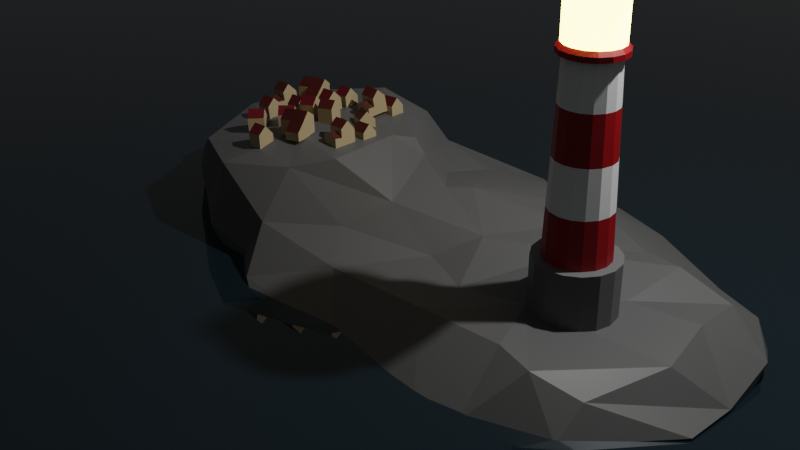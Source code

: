 # Source: lighhouse.blend  (saved by Blender 3.6.11; exported with 4.5.12 LTS)
import bpy
from mathutils import Matrix  # noqa: F401  (used for matrix-valued properties, if any)

bpy.ops.wm.read_factory_settings(use_empty=True)
scene = bpy.context.scene
scene.name = 'Scene'

# ---- collections
col_collection = bpy.data.collections.new('Collection'); scene.collection.children.link(col_collection)
col_houses = bpy.data.collections.new('houses'); scene.collection.children.link(col_houses)

# ---- materials (node trees are filled in below, after node groups)
mat_white = bpy.data.materials.new('white')
mat_white.use_transparent_shadow = False
mat_red = bpy.data.materials.new('red')
mat_red.use_transparent_shadow = False
mat_grey_base = bpy.data.materials.new('grey base')
mat_grey_base.use_transparent_shadow = False
mat_emission = bpy.data.materials.new('emission')
mat_emission.use_transparent_shadow = False
mat_water = bpy.data.materials.new('Water')
mat_water.use_transparent_shadow = False
mat_rock = bpy.data.materials.new('Rock')
mat_rock.use_transparent_shadow = False
mat_house_yellow = bpy.data.materials.new('House Yellow')
mat_house_yellow.alpha_threshold = 0.0
mat_house_yellow.use_transparent_shadow = False
mat_house_yellow.roughness = 0.5
mat_house_yellow.line_color = (0.0, 0.0, 0.0, 1.0)
mat_red_roof = bpy.data.materials.new('Red roof')
mat_red_roof.use_transparent_shadow = False
mat_house_yellow_006 = bpy.data.materials.new('House Yellow.006')
mat_house_yellow_006.alpha_threshold = 0.0
mat_house_yellow_006.use_transparent_shadow = False
mat_house_yellow_006.roughness = 0.5
mat_house_yellow_006.line_color = (0.0, 0.0, 0.0, 1.0)
mat_house_red = bpy.data.materials.new('house red')
mat_house_red.use_transparent_shadow = False
mat_house_yellow_013 = bpy.data.materials.new('House Yellow.013')
mat_house_yellow_013.alpha_threshold = 0.0
mat_house_yellow_013.use_transparent_shadow = False
mat_house_yellow_013.roughness = 0.5
mat_house_yellow_013.line_color = (0.0, 0.0, 0.0, 1.0)
mat_house_yellow_004 = bpy.data.materials.new('House Yellow.004')
mat_house_yellow_004.alpha_threshold = 0.0
mat_house_yellow_004.use_transparent_shadow = False
mat_house_yellow_004.roughness = 0.5
mat_house_yellow_004.line_color = (0.0, 0.0, 0.0, 1.0)

# ---- material node trees
mat_white.use_nodes = True; mat_white.node_tree.nodes.clear()
_N = mat_white.node_tree.nodes; _L = mat_white.node_tree.links
n0 = _N.new('ShaderNodeBsdfPrincipled'); n0.name = 'Principled BSDF'; n0.location = (10, 300)
n0.distribution = 'GGX'
n0.subsurface_method = 'RANDOM_WALK_SKIN'
n0.inputs[3].default_value = 1.45
n0.inputs[27].default_value = (0.0, 0.0, 0.0, 1.0)
n0.inputs[28].default_value = 1.0
n1 = _N.new('ShaderNodeOutputMaterial'); n1.name = 'Material Output'; n1.location = (300, 300)
_L.new(n0.outputs[0], n1.inputs[0])
n1.is_active_output = True
mat_red.use_nodes = True; mat_red.node_tree.nodes.clear()
_N = mat_red.node_tree.nodes; _L = mat_red.node_tree.links
n0 = _N.new('ShaderNodeBsdfPrincipled'); n0.name = 'Principled BSDF'; n0.location = (10, 300)
n0.distribution = 'GGX'
n0.subsurface_method = 'RANDOM_WALK_SKIN'
n0.inputs[0].default_value = (0.2989, 0.0, 0.002904, 1.0)
n0.inputs[3].default_value = 1.45
n0.inputs[27].default_value = (0.0, 0.0, 0.0, 1.0)
n0.inputs[28].default_value = 1.0
n1 = _N.new('ShaderNodeOutputMaterial'); n1.name = 'Material Output'; n1.location = (300, 300)
_L.new(n0.outputs[0], n1.inputs[0])
n1.is_active_output = True
mat_grey_base.use_nodes = True; mat_grey_base.node_tree.nodes.clear()
_N = mat_grey_base.node_tree.nodes; _L = mat_grey_base.node_tree.links
n0 = _N.new('ShaderNodeBsdfPrincipled'); n0.name = 'Principled BSDF'; n0.location = (10, 300)
n0.distribution = 'GGX'
n0.subsurface_method = 'RANDOM_WALK_SKIN'
n0.inputs[0].default_value = (0.1279, 0.1279, 0.1279, 1.0)
n0.inputs[3].default_value = 1.45
n0.inputs[27].default_value = (0.0, 0.0, 0.0, 1.0)
n0.inputs[28].default_value = 1.0
n1 = _N.new('ShaderNodeOutputMaterial'); n1.name = 'Material Output'; n1.location = (300, 300)
_L.new(n0.outputs[0], n1.inputs[0])
n1.is_active_output = True
mat_emission.use_nodes = True; mat_emission.node_tree.nodes.clear()
_N = mat_emission.node_tree.nodes; _L = mat_emission.node_tree.links
n0 = _N.new('ShaderNodeBsdfPrincipled'); n0.name = 'Principled BSDF'; n0.location = (10, 300)
n0.distribution = 'GGX'
n0.subsurface_method = 'RANDOM_WALK_SKIN'
n0.inputs[3].default_value = 1.45
n0.inputs[27].default_value = (0.6241, 0.4909, 0.1077, 1.0)
n0.inputs[28].default_value = 18.2
n1 = _N.new('ShaderNodeOutputMaterial'); n1.name = 'Material Output'; n1.location = (300, 300)
_L.new(n0.outputs[0], n1.inputs[0])
n1.is_active_output = True
mat_water.use_nodes = True; mat_water.node_tree.nodes.clear()
_N = mat_water.node_tree.nodes; _L = mat_water.node_tree.links
n0 = _N.new('ShaderNodeBsdfPrincipled'); n0.name = 'Principled BSDF'; n0.location = (10, 300)
n0.distribution = 'GGX'
n0.subsurface_method = 'RANDOM_WALK_SKIN'
n0.inputs[0].default_value = (0.006289, 0.01402, 0.01972, 1.0)
n0.inputs[2].default_value = 0.0
n0.inputs[3].default_value = 1.45
n0.inputs[27].default_value = (0.0, 0.0, 0.0, 1.0)
n0.inputs[28].default_value = 1.0
n1 = _N.new('ShaderNodeOutputMaterial'); n1.name = 'Material Output'; n1.location = (300, 300)
_L.new(n0.outputs[0], n1.inputs[0])
n1.is_active_output = True
mat_rock.use_nodes = True; mat_rock.node_tree.nodes.clear()
_N = mat_rock.node_tree.nodes; _L = mat_rock.node_tree.links
n0 = _N.new('ShaderNodeBsdfPrincipled'); n0.name = 'Principled BSDF'; n0.location = (10, 300)
n0.distribution = 'GGX'
n0.subsurface_method = 'RANDOM_WALK_SKIN'
n0.inputs[0].default_value = (0.08189, 0.08189, 0.08189, 1.0)
n0.inputs[3].default_value = 1.45
n0.inputs[27].default_value = (0.0, 0.0, 0.0, 1.0)
n0.inputs[28].default_value = 1.0
n1 = _N.new('ShaderNodeOutputMaterial'); n1.name = 'Material Output'; n1.location = (300, 300)
_L.new(n0.outputs[0], n1.inputs[0])
n1.is_active_output = True
mat_house_yellow.use_nodes = True; mat_house_yellow.node_tree.nodes.clear()
_N = mat_house_yellow.node_tree.nodes; _L = mat_house_yellow.node_tree.links
n0 = _N.new('ShaderNodeOutputMaterial'); n0.name = 'Material Output'; n0.location = (300, 300)
n1 = _N.new('ShaderNodeBsdfPrincipled'); n1.name = 'Principled BSDF'; n1.location = (10, 300)
n1.distribution = 'GGX'
n1.subsurface_method = 'RANDOM_WALK_SKIN'
n1.inputs[0].default_value = (0.4138, 0.3154, 0.1818, 1.0)
n1.inputs[3].default_value = 1.45
n1.inputs[27].default_value = (0.0, 0.0, 0.0, 1.0)
n1.inputs[28].default_value = 1.0
_L.new(n1.outputs[0], n0.inputs[0])
n0.is_active_output = True
mat_red_roof.use_nodes = True; mat_red_roof.node_tree.nodes.clear()
_N = mat_red_roof.node_tree.nodes; _L = mat_red_roof.node_tree.links
n0 = _N.new('ShaderNodeBsdfPrincipled'); n0.name = 'Principled BSDF'; n0.location = (10, 300)
n0.distribution = 'GGX'
n0.subsurface_method = 'RANDOM_WALK_SKIN'
n0.inputs[0].default_value = (0.1044, 0.0, 0.005068, 1.0)
n0.inputs[3].default_value = 1.45
n0.inputs[27].default_value = (0.0, 0.0, 0.0, 1.0)
n0.inputs[28].default_value = 1.0
n1 = _N.new('ShaderNodeOutputMaterial'); n1.name = 'Material Output'; n1.location = (300, 300)
_L.new(n0.outputs[0], n1.inputs[0])
n1.is_active_output = True
mat_house_yellow_006.use_nodes = True; mat_house_yellow_006.node_tree.nodes.clear()
_N = mat_house_yellow_006.node_tree.nodes; _L = mat_house_yellow_006.node_tree.links
n0 = _N.new('ShaderNodeOutputMaterial'); n0.name = 'Material Output'; n0.location = (300, 300)
n1 = _N.new('ShaderNodeBsdfPrincipled'); n1.name = 'Principled BSDF'; n1.location = (10, 300)
n1.distribution = 'GGX'
n1.subsurface_method = 'RANDOM_WALK_SKIN'
n1.inputs[0].default_value = (0.4138, 0.3154, 0.1818, 1.0)
n1.inputs[3].default_value = 1.45
n1.inputs[27].default_value = (0.0, 0.0, 0.0, 1.0)
n1.inputs[28].default_value = 1.0
_L.new(n1.outputs[0], n0.inputs[0])
n0.is_active_output = True
mat_house_red.use_nodes = True; mat_house_red.node_tree.nodes.clear()
_N = mat_house_red.node_tree.nodes; _L = mat_house_red.node_tree.links
n0 = _N.new('ShaderNodeBsdfPrincipled'); n0.name = 'Principled BSDF'; n0.location = (10, 300)
n0.distribution = 'GGX'
n0.subsurface_method = 'RANDOM_WALK_SKIN'
n0.inputs[0].default_value = (0.06152, 0.00374, 0.0, 1.0)
n0.inputs[3].default_value = 1.45
n0.inputs[27].default_value = (0.0, 0.0, 0.0, 1.0)
n0.inputs[28].default_value = 1.0
n1 = _N.new('ShaderNodeOutputMaterial'); n1.name = 'Material Output'; n1.location = (300, 300)
_L.new(n0.outputs[0], n1.inputs[0])
n1.is_active_output = True
mat_house_yellow_013.use_nodes = True; mat_house_yellow_013.node_tree.nodes.clear()
_N = mat_house_yellow_013.node_tree.nodes; _L = mat_house_yellow_013.node_tree.links
n0 = _N.new('ShaderNodeOutputMaterial'); n0.name = 'Material Output'; n0.location = (300, 300)
n1 = _N.new('ShaderNodeBsdfPrincipled'); n1.name = 'Principled BSDF'; n1.location = (10, 300)
n1.distribution = 'GGX'
n1.subsurface_method = 'RANDOM_WALK_SKIN'
n1.inputs[0].default_value = (0.4138, 0.3154, 0.1818, 1.0)
n1.inputs[3].default_value = 1.45
n1.inputs[27].default_value = (0.0, 0.0, 0.0, 1.0)
n1.inputs[28].default_value = 1.0
_L.new(n1.outputs[0], n0.inputs[0])
n0.is_active_output = True
mat_house_yellow_004.use_nodes = True; mat_house_yellow_004.node_tree.nodes.clear()
_N = mat_house_yellow_004.node_tree.nodes; _L = mat_house_yellow_004.node_tree.links
n0 = _N.new('ShaderNodeOutputMaterial'); n0.name = 'Material Output'; n0.location = (300, 300)
n1 = _N.new('ShaderNodeBsdfPrincipled'); n1.name = 'Principled BSDF'; n1.location = (10, 300)
n1.distribution = 'GGX'
n1.subsurface_method = 'RANDOM_WALK_SKIN'
n1.inputs[0].default_value = (0.4138, 0.3154, 0.1818, 1.0)
n1.inputs[3].default_value = 1.45
n1.inputs[27].default_value = (0.0, 0.0, 0.0, 1.0)
n1.inputs[28].default_value = 1.0
_L.new(n1.outputs[0], n0.inputs[0])
n0.is_active_output = True

# ---- world
world_world = bpy.data.worlds.new('World'); scene.world = world_world
world_world.use_nodes = True; world_world.node_tree.nodes.clear()
_N = world_world.node_tree.nodes; _L = world_world.node_tree.links
n0 = _N.new('ShaderNodeOutputWorld'); n0.name = 'World Output'; n0.location = (300, 300)
n1 = _N.new('ShaderNodeBackground'); n1.name = 'Background'; n1.location = (10, 300)
n1.inputs[0].default_value = (0.05088, 0.05088, 0.05088, 1.0)
_L.new(n1.outputs[0], n0.inputs[0])
n0.is_active_output = True
world_world.color = (0.05088, 0.05088, 0.05088)
world_world.use_sun_shadow = False
world_world.sun_shadow_jitter_overblur = 0.0

# ---- cameras
cam_camera = bpy.data.cameras.new('Camera')
cam_camera.clip_end = 100.0
cam_camera.ortho_scale = 7.314

# ---- lights
light_light = bpy.data.lights.new('Light', 'POINT')
light_light.transmission_factor = 0.0
light_light.energy = 1000.0
light_light.shadow_soft_size = 0.1
light_light.shadow_maximum_resolution = 0.006
light_light.use_absolute_resolution = True

# ---- meshes
me_cylinder_001 = bpy.data.meshes.new('Cylinder.001')
me_cylinder_001.from_pydata([(0.0, 1.0, -0.4095), (0.0, 1.0, 1.0), (0.3827, 0.9239, -0.4095), (0.3827, 0.9239, 1.0), (0.7071, 0.7071, -0.4095), (0.7071, 0.7071, 1.0), (0.9239, 0.3827, -0.4095), (0.9239, 0.3827, 1.0), (1.0, 0.0, -0.4095), (1.0, 0.0, 1.0), (0.9239, -0.3827, -0.4095), (0.9239, -0.3827, 1.0), (0.7071, -0.7071, -0.4095), (0.7071, -0.7071, 1.0), (0.3827, -0.9239, -0.4095), (0.3827, -0.9239, 1.0), (0.0, -1.0, -0.4095), (0.0, -1.0, 1.0), (-0.3827, -0.9239, -0.4095), (-0.3827, -0.9239, 1.0), (-0.7071, -0.7071, -0.4095), (-0.7071, -0.7071, 1.0), (-0.9239, -0.3827, -0.4095), (-0.9239, -0.3827, 1.0), (-1.0, 0.0, -0.4095), (-1.0, 0.0, 1.0), (-0.9239, 0.3827, -0.4095), (-0.9239, 0.3827, 1.0), (-0.7071, 0.7071, -0.4095), (-0.7071, 0.7071, 1.0), (-0.3827, 0.9239, -0.4095), (-0.3827, 0.9239, 1.0), (0.3827, 0.9239, 1.0), (0.0, 1.0, 1.0), (0.7071, 0.7071, 1.0), (0.9239, 0.3827, 1.0), (1.0, 0.0, 1.0), (0.9239, -0.3827, 1.0), (0.7071, -0.7071, 1.0), (0.3827, -0.9239, 1.0), (0.0, -1.0, 1.0), (-0.3827, -0.9239, 1.0), (-0.7071, -0.7071, 1.0), (-0.9239, -0.3827, 1.0), (-1.0, 0.0, 1.0), (-0.9239, 0.3827, 1.0), (-0.7071, 0.7071, 1.0), (-0.3827, 0.9239, 1.0), (0.296, 0.7147, 1.0), (-3.374e-09, 0.7736, 1.0), (0.547, 0.547, 1.0), (0.7147, 0.296, 1.0), (0.7736, -2.53e-09, 1.0), (0.7147, -0.296, 1.0), (0.547, -0.547, 1.0), (0.296, -0.7147, 1.0), (-3.374e-09, -0.7736, 1.0), (-0.296, -0.7147, 1.0), (-0.547, -0.547, 1.0), (-0.7147, -0.296, 1.0), (-0.7736, -2.53e-09, 1.0), (-0.7147, 0.296, 1.0), (-0.547, 0.547, 1.0), (-0.296, 0.7147, 1.0), (0.2349, 0.5671, 5.502), (-9.995e-08, 0.6139, 5.502), (0.4341, 0.4341, 5.502), (0.5671, 0.2349, 5.502), (0.6139, -2.777e-09, 5.502), (0.5671, -0.2349, 5.502), (0.4341, -0.4341, 5.502), (0.2349, -0.5671, 5.502), (-9.995e-08, -0.6139, 5.502), (-0.2349, -0.5671, 5.502), (-0.4341, -0.4341, 5.502), (-0.5671, -0.2349, 5.502), (-0.6139, -2.777e-09, 5.502), (-0.5671, 0.2349, 5.502), (-0.4341, 0.4341, 5.502), (-0.2349, 0.5671, 5.502), (0.2875, 0.6942, 5.419), (-9.564e-08, 0.7513, 5.419), (0.5313, 0.5313, 5.419), (0.6942, 0.2875, 5.419), (0.7513, -4.233e-09, 5.419), (0.6942, -0.2875, 5.419), (0.5313, -0.5313, 5.419), (0.2875, -0.6942, 5.419), (-9.564e-08, -0.7513, 5.419), (-0.2875, -0.6942, 5.419), (-0.5313, -0.5313, 5.419), (-0.6942, -0.2875, 5.419), (-0.7513, -4.233e-09, 5.419), (-0.6942, 0.2875, 5.419), (-0.5313, 0.5313, 5.419), (-0.2875, 0.6942, 5.419), (0.2551, 0.6159, 5.635), (-1.067e-07, 0.6666, 5.635), (0.4714, 0.4714, 5.635), (0.6159, 0.2551, 5.635), (0.6666, -4.233e-09, 5.635), (0.6159, -0.2551, 5.635), (0.4714, -0.4714, 5.635), (0.2551, -0.6159, 5.635), (-1.067e-07, -0.6666, 5.635), (-0.2551, -0.6159, 5.635), (-0.4714, -0.4714, 5.635), (-0.6159, -0.2551, 5.635), (-0.6666, -4.233e-09, 5.635), (-0.6159, 0.2551, 5.635), (-0.4714, 0.4714, 5.635), (-0.2551, 0.6159, 5.635), (0.2875, 0.6942, 5.541), (-1.041e-07, 0.7513, 5.541), (0.5313, 0.5313, 5.541), (0.6942, 0.2875, 5.541), (0.7513, -4.233e-09, 5.541), (0.6942, -0.2875, 5.541), (0.5313, -0.5313, 5.541), (0.2875, -0.6942, 5.541), (-1.041e-07, -0.7513, 5.541), (-0.2875, -0.6942, 5.541), (-0.5313, -0.5313, 5.541), (-0.6942, -0.2875, 5.541), (-0.7513, -4.233e-09, 5.541), (-0.6942, 0.2875, 5.541), (-0.5313, 0.5313, 5.541), (-0.2875, 0.6942, 5.541), (0.2551, 0.6159, 5.635), (-1.067e-07, 0.6666, 5.635), (0.4714, 0.4714, 5.635), (0.6159, 0.2551, 5.635), (0.6666, -4.233e-09, 5.635), (0.6159, -0.2551, 5.635), (0.4714, -0.4714, 5.635), (0.2551, -0.6159, 5.635), (-1.067e-07, -0.6666, 5.635), (-0.2551, -0.6159, 5.635), (-0.4714, -0.4714, 5.635), (-0.6159, -0.2551, 5.635), (-0.6666, -4.233e-09, 5.635), (-0.6159, 0.2551, 5.635), (-0.4714, 0.4714, 5.635), (-0.2551, 0.6159, 5.635), (0.2551, 0.6159, 5.635), (-1.067e-07, 0.6666, 5.635), (0.4714, 0.4714, 5.635), (0.6159, 0.2551, 5.635), (0.6666, -4.233e-09, 5.635), (0.6159, -0.2551, 5.635), (0.4714, -0.4714, 5.635), (0.2551, -0.6159, 5.635), (-1.067e-07, -0.6666, 5.635), (-0.2551, -0.6159, 5.635), (-0.4714, -0.4714, 5.635), (-0.6159, -0.2551, 5.635), (-0.6666, -4.233e-09, 5.635), (-0.6159, 0.2551, 5.635), (-0.4714, 0.4714, 5.635), (-0.2551, 0.6159, 5.635), (0.2551, 0.6159, 5.635), (-1.067e-07, 0.6666, 5.635), (0.4714, 0.4714, 5.635), (0.6159, 0.2551, 5.635), (0.6666, -4.233e-09, 5.635), (0.6159, -0.2551, 5.635), (0.4714, -0.4714, 5.635), (0.2551, -0.6159, 5.635), (-1.067e-07, -0.6666, 5.635), (-0.2551, -0.6159, 5.635), (-0.4714, -0.4714, 5.635), (-0.6159, -0.2551, 5.635), (-0.6666, -4.233e-09, 5.635), (-0.6159, 0.2551, 5.635), (-0.4714, 0.4714, 5.635), (-0.2551, 0.6159, 5.635), (0.2551, 0.6159, 5.635), (-1.067e-07, 0.6666, 5.635), (0.4714, 0.4714, 5.635), (0.6159, 0.2551, 5.635), (0.6666, -4.233e-09, 5.635), (0.6159, -0.2551, 5.635), (0.4714, -0.4714, 5.635), (0.2551, -0.6159, 5.635), (-1.067e-07, -0.6666, 5.635), (-0.2551, -0.6159, 5.635), (-0.4714, -0.4714, 5.635), (-0.6159, -0.2551, 5.635), (-0.6666, -4.233e-09, 5.635), (-0.6159, 0.2551, 5.635), (-0.4714, 0.4714, 5.635), (-0.2551, 0.6159, 5.635), (0.2551, 0.6159, 5.635), (-1.067e-07, 0.6666, 5.635), (0.4714, 0.4714, 5.635), (0.6159, 0.2551, 5.635), (0.6666, -4.233e-09, 5.635), (0.6159, -0.2551, 5.635), (0.4714, -0.4714, 5.635), (0.2551, -0.6159, 5.635), (-1.067e-07, -0.6666, 5.635), (-0.2551, -0.6159, 5.635), (-0.4714, -0.4714, 5.635), (-0.6159, -0.2551, 5.635), (-0.6666, -4.233e-09, 5.635), (-0.6159, 0.2551, 5.635), (-0.4714, 0.4714, 5.635), (-0.2551, 0.6159, 5.635), (0.2551, 0.6159, 5.635), (-1.067e-07, 0.6666, 5.635), (0.4714, 0.4714, 5.635), (0.6159, 0.2551, 5.635), (0.6666, -4.233e-09, 5.635), (0.6159, -0.2551, 5.635), (0.4714, -0.4714, 5.635), (0.2551, -0.6159, 5.635), (-1.067e-07, -0.6666, 5.635), (-0.2551, -0.6159, 5.635), (-0.4714, -0.4714, 5.635), (-0.6159, -0.2551, 5.635), (-0.6666, -4.233e-09, 5.635), (-0.6159, 0.2551, 5.635), (-0.4714, 0.4714, 5.635), (-0.2551, 0.6159, 5.635), (0.2551, 0.6159, 5.635), (-1.067e-07, 0.6666, 5.635), (0.4714, 0.4714, 5.635), (0.6159, 0.2551, 5.635), (0.6666, -4.233e-09, 5.635), (0.6159, -0.2551, 5.635), (0.4714, -0.4714, 5.635), (0.2551, -0.6159, 5.635), (-1.067e-07, -0.6666, 5.635), (-0.2551, -0.6159, 5.635), (-0.4714, -0.4714, 5.635), (-0.6159, -0.2551, 5.635), (-0.6666, -4.233e-09, 5.635), (-0.6159, 0.2551, 5.635), (-0.4714, 0.4714, 5.635), (-0.2551, 0.6159, 5.635), (0.2551, 0.6159, 6.851), (-1.067e-07, 0.6666, 6.851), (0.4714, 0.4714, 6.851), (0.6159, 0.2551, 6.851), (0.6666, -4.233e-09, 6.851), (0.6159, -0.2551, 6.851), (0.4714, -0.4714, 6.851), (0.2551, -0.6159, 6.851), (-1.067e-07, -0.6666, 6.851), (-0.2551, -0.6159, 6.851), (-0.4714, -0.4714, 6.851), (-0.6159, -0.2551, 6.851), (-0.6666, -4.233e-09, 6.851), (-0.6159, 0.2551, 6.851), (-0.4714, 0.4714, 6.851), (-0.2551, 0.6159, 6.851), (0.2551, 0.6159, 6.851), (-1.067e-07, 0.6666, 6.851), (0.4714, 0.4714, 6.851), (0.6159, 0.2551, 6.851), (0.6666, -4.233e-09, 6.851), (0.6159, -0.2551, 6.851), (0.4714, -0.4714, 6.851), (0.2551, -0.6159, 6.851), (-1.067e-07, -0.6666, 6.851), (-0.2551, -0.6159, 6.851), (-0.4714, -0.4714, 6.851), (-0.6159, -0.2551, 6.851), (-0.6666, -4.233e-09, 6.851), (-0.6159, 0.2551, 6.851), (-0.4714, 0.4714, 6.851), (-0.2551, 0.6159, 6.851), (0.2909, 0.7024, 6.851), (-1.057e-07, 0.7603, 6.851), (0.5376, 0.5376, 6.851), (0.7024, 0.2909, 6.851), (0.7603, -5.874e-09, 6.851), (0.7024, -0.2909, 6.851), (0.5376, -0.5376, 6.851), (0.2909, -0.7024, 6.851), (-1.057e-07, -0.7603, 6.851), (-0.2909, -0.7024, 6.851), (-0.5376, -0.5376, 6.851), (-0.7024, -0.2909, 6.851), (-0.7603, -5.874e-09, 6.851), (-0.7024, 0.2909, 6.851), (-0.5376, 0.5376, 6.851), (-0.2909, 0.7024, 6.851), (0.2909, 0.7024, 6.851), (-1.057e-07, 0.7603, 6.851), (0.5376, 0.5376, 6.851), (0.7024, 0.2909, 6.851), (0.7603, -5.874e-09, 6.851), (0.7024, -0.2909, 6.851), (0.5376, -0.5376, 6.851), (0.2909, -0.7024, 6.851), (-1.057e-07, -0.7603, 6.851), (-0.2909, -0.7024, 6.851), (-0.5376, -0.5376, 6.851), (-0.7024, -0.2909, 6.851), (-0.7603, -5.874e-09, 6.851), (-0.7024, 0.2909, 6.851), (-0.5376, 0.5376, 6.851), (-0.2909, 0.7024, 6.851), (0.3419, 0.8255, 6.851), (-1.059e-07, 0.8935, 6.851), (0.6318, 0.6318, 6.851), (0.8255, 0.3419, 6.851), (0.8935, -6.904e-09, 6.851), (0.8255, -0.3419, 6.851), (0.6318, -0.6318, 6.851), (0.3419, -0.8255, 6.851), (-1.059e-07, -0.8935, 6.851), (-0.3419, -0.8255, 6.851), (-0.6318, -0.6318, 6.851), (-0.8255, -0.3419, 6.851), (-0.8935, -6.904e-09, 6.851), (-0.8255, 0.3419, 6.851), (-0.6318, 0.6318, 6.851), (-0.3419, 0.8255, 6.851), (0.3419, 0.8255, 6.998), (-1.176e-07, 0.8935, 6.998), (0.6318, 0.6318, 6.998), (0.8255, 0.3419, 6.998), (0.8935, -6.904e-09, 6.998), (0.8255, -0.3419, 6.998), (0.6318, -0.6318, 6.998), (0.3419, -0.8255, 6.998), (-1.176e-07, -0.8935, 6.998), (-0.3419, -0.8255, 6.998), (-0.6318, -0.6318, 6.998), (-0.8255, -0.3419, 6.998), (-0.8935, -6.904e-09, 6.998), (-0.8255, 0.3419, 6.998), (-0.6318, 0.6318, 6.998), (-0.3419, 0.8255, 6.998), (-5.96e-08, 0.0, 8.259), (-6.333e-08, 0.0, 8.259), (-5.96e-08, 0.0, 8.259), (-5.96e-08, 0.0, 8.259), (-5.96e-08, 0.0, 8.259), (-5.96e-08, 0.0, 8.259), (-5.96e-08, 0.0, 8.259), (-5.96e-08, 0.0, 8.259), (-6.333e-08, 0.0, 8.259), (-5.96e-08, 0.0, 8.259), (-5.96e-08, 0.0, 8.259), (-5.96e-08, 0.0, 8.259), (-5.96e-08, 0.0, 8.259), (-5.96e-08, 0.0, 8.259), (-5.96e-08, 0.0, 8.259), (-5.96e-08, 0.0, 8.259), (0.5188, -0.5188, 2.126), (0.4905, -0.4905, 3.251), (0.4623, -0.4623, 4.377), (0.2502, -0.604, 4.377), (0.2655, -0.6409, 3.251), (0.2808, -0.6778, 2.126), (-0.5188, 0.5188, 2.126), (-0.4905, 0.4905, 3.251), (-0.4623, 0.4623, 4.377), (-0.2502, 0.604, 4.377), (-0.2655, 0.6409, 3.251), (-0.2808, 0.6778, 2.126), (-7.581e-08, -0.6538, 4.377), (-5.166e-08, -0.6937, 3.251), (-2.752e-08, -0.7337, 2.126), (-2.752e-08, 0.7337, 2.126), (-5.166e-08, 0.6937, 3.251), (-7.581e-08, 0.6538, 4.377), (0.2502, 0.604, 4.377), (0.2655, 0.6409, 3.251), (0.2808, 0.6778, 2.126), (-0.2502, -0.604, 4.377), (-0.2655, -0.6409, 3.251), (-0.2808, -0.6778, 2.126), (0.4623, 0.4623, 4.377), (0.4905, 0.4905, 3.251), (0.5188, 0.5188, 2.126), (-0.4623, -0.4623, 4.377), (-0.4905, -0.4905, 3.251), (-0.5188, -0.5188, 2.126), (0.604, 0.2502, 4.377), (0.6409, 0.2655, 3.251), (0.6778, 0.2808, 2.126), (-0.604, -0.2502, 4.377), (-0.6409, -0.2655, 3.251), (-0.6778, -0.2808, 2.126), (0.6538, -2.715e-09, 4.377), (0.6937, -2.654e-09, 3.251), (0.7337, -2.592e-09, 2.126), (-0.6538, -2.715e-09, 4.377), (-0.6937, -2.654e-09, 3.251), (-0.7337, -2.592e-09, 2.126), (0.604, -0.2502, 4.377), (0.6409, -0.2655, 3.251), (0.6778, -0.2808, 2.126), (-0.604, 0.2502, 4.377), (-0.6409, 0.2655, 3.251), (-0.6778, 0.2808, 2.126)], [], [(0, 1, 3, 2), (2, 3, 5, 4), (4, 5, 7, 6), (6, 7, 9, 8), (8, 9, 11, 10), (10, 11, 13, 12), (12, 13, 15, 14), (14, 15, 17, 16), (16, 17, 19, 18), (18, 19, 21, 20), (20, 21, 23, 22), (22, 23, 25, 24), (24, 25, 27, 26), (26, 27, 29, 28), (11, 9, 36, 37), (28, 29, 31, 30), (30, 31, 1, 0), (0, 2, 4, 6, 8, 10, 12, 14, 16, 18, 20, 22, 24, 26, 28, 30), (34, 32, 48, 50), (21, 19, 41, 42), (31, 29, 46, 47), (7, 5, 34, 35), (17, 15, 39, 40), (3, 1, 33, 32), (27, 25, 44, 45), (13, 11, 37, 38), (23, 21, 42, 43), (1, 31, 47, 33), (9, 7, 35, 36), (19, 17, 40, 41), (29, 27, 45, 46), (5, 3, 32, 34), (15, 13, 38, 39), (25, 23, 43, 44), (355, 354, 70, 71), (42, 41, 57, 58), (35, 34, 50, 51), (43, 42, 58, 59), (36, 35, 51, 52), (44, 43, 59, 60), (37, 36, 52, 53), (45, 44, 60, 61), (38, 37, 53, 54), (46, 45, 61, 62), (39, 38, 54, 55), (47, 46, 62, 63), (40, 39, 55, 56), (32, 33, 49, 48), (33, 47, 63, 49), (41, 40, 56, 57), (76, 75, 91, 92), (361, 360, 78, 79), (364, 355, 71, 72), (370, 369, 65, 64), (369, 361, 79, 65), (373, 364, 72, 73), (376, 370, 64, 66), (379, 373, 73, 74), (382, 376, 66, 67), (385, 379, 74, 75), (388, 382, 67, 68), (391, 385, 75, 76), (394, 388, 68, 69), (397, 391, 76, 77), (354, 394, 69, 70), (360, 397, 77, 78), (90, 89, 121, 122), (69, 68, 84, 85), (77, 76, 92, 93), (70, 69, 85, 86), (78, 77, 93, 94), (71, 70, 86, 87), (79, 78, 94, 95), (72, 71, 87, 88), (64, 65, 81, 80), (65, 79, 95, 81), (73, 72, 88, 89), (66, 64, 80, 82), (74, 73, 89, 90), (67, 66, 82, 83), (75, 74, 90, 91), (68, 67, 83, 84), (107, 106, 138, 139), (83, 82, 114, 115), (91, 90, 122, 123), (84, 83, 115, 116), (92, 91, 123, 124), (85, 84, 116, 117), (93, 92, 124, 125), (86, 85, 117, 118), (94, 93, 125, 126), (87, 86, 118, 119), (95, 94, 126, 127), (88, 87, 119, 120), (80, 81, 113, 112), (81, 95, 127, 113), (89, 88, 120, 121), (82, 80, 112, 114), (97, 96, 112, 113), (96, 98, 114, 112), (98, 99, 115, 114), (99, 100, 116, 115), (100, 101, 117, 116), (101, 102, 118, 117), (102, 103, 119, 118), (103, 104, 120, 119), (104, 105, 121, 120), (105, 106, 122, 121), (106, 107, 123, 122), (107, 108, 124, 123), (108, 109, 125, 124), (109, 110, 126, 125), (110, 111, 127, 126), (111, 97, 113, 127), (128, 129, 145, 144), (100, 99, 131, 132), (108, 107, 139, 140), (101, 100, 132, 133), (109, 108, 140, 141), (102, 101, 133, 134), (110, 109, 141, 142), (103, 102, 134, 135), (111, 110, 142, 143), (104, 103, 135, 136), (96, 97, 129, 128), (97, 111, 143, 129), (105, 104, 136, 137), (98, 96, 128, 130), (106, 105, 137, 138), (99, 98, 130, 131), (150, 149, 165, 166), (129, 143, 159, 145), (137, 136, 152, 153), (130, 128, 144, 146), (138, 137, 153, 154), (131, 130, 146, 147), (139, 138, 154, 155), (132, 131, 147, 148), (140, 139, 155, 156), (133, 132, 148, 149), (141, 140, 156, 157), (134, 133, 149, 150), (142, 141, 157, 158), (135, 134, 150, 151), (143, 142, 158, 159), (136, 135, 151, 152), (171, 170, 186, 187), (158, 157, 173, 174), (151, 150, 166, 167), (159, 158, 174, 175), (152, 151, 167, 168), (144, 145, 161, 160), (145, 159, 175, 161), (153, 152, 168, 169), (146, 144, 160, 162), (154, 153, 169, 170), (147, 146, 162, 163), (155, 154, 170, 171), (148, 147, 163, 164), (156, 155, 171, 172), (149, 148, 164, 165), (157, 156, 172, 173), (177, 191, 207, 193), (164, 163, 179, 180), (172, 171, 187, 188), (165, 164, 180, 181), (173, 172, 188, 189), (166, 165, 181, 182), (174, 173, 189, 190), (167, 166, 182, 183), (175, 174, 190, 191), (168, 167, 183, 184), (160, 161, 177, 176), (161, 175, 191, 177), (169, 168, 184, 185), (162, 160, 176, 178), (170, 169, 185, 186), (163, 162, 178, 179), (206, 205, 221, 222), (185, 184, 200, 201), (178, 176, 192, 194), (186, 185, 201, 202), (179, 178, 194, 195), (187, 186, 202, 203), (180, 179, 195, 196), (188, 187, 203, 204), (181, 180, 196, 197), (189, 188, 204, 205), (182, 181, 197, 198), (190, 189, 205, 206), (183, 182, 198, 199), (191, 190, 206, 207), (184, 183, 199, 200), (176, 177, 193, 192), (212, 211, 227, 228), (199, 198, 214, 215), (207, 206, 222, 223), (200, 199, 215, 216), (192, 193, 209, 208), (193, 207, 223, 209), (201, 200, 216, 217), (194, 192, 208, 210), (202, 201, 217, 218), (195, 194, 210, 211), (203, 202, 218, 219), (196, 195, 211, 212), (204, 203, 219, 220), (197, 196, 212, 213), (205, 204, 220, 221), (198, 197, 213, 214), (233, 232, 248, 249), (220, 219, 235, 236), (213, 212, 228, 229), (221, 220, 236, 237), (214, 213, 229, 230), (222, 221, 237, 238), (215, 214, 230, 231), (223, 222, 238, 239), (216, 215, 231, 232), (208, 209, 225, 224), (209, 223, 239, 225), (217, 216, 232, 233), (210, 208, 224, 226), (218, 217, 233, 234), (211, 210, 226, 227), (219, 218, 234, 235), (254, 253, 269, 270), (226, 224, 240, 242), (234, 233, 249, 250), (227, 226, 242, 243), (235, 234, 250, 251), (228, 227, 243, 244), (236, 235, 251, 252), (229, 228, 244, 245), (237, 236, 252, 253), (230, 229, 245, 246), (238, 237, 253, 254), (231, 230, 246, 247), (239, 238, 254, 255), (232, 231, 247, 248), (224, 225, 241, 240), (225, 239, 255, 241), (260, 259, 291, 292), (247, 246, 262, 263), (255, 254, 270, 271), (248, 247, 263, 264), (240, 241, 257, 256), (241, 255, 271, 257), (249, 248, 264, 265), (242, 240, 256, 258), (250, 249, 265, 266), (243, 242, 258, 259), (251, 250, 266, 267), (244, 243, 259, 260), (252, 251, 267, 268), (245, 244, 260, 261), (253, 252, 268, 269), (246, 245, 261, 262), (287, 286, 318, 319), (268, 267, 299, 300), (261, 260, 292, 293), (269, 268, 300, 301), (262, 261, 293, 294), (270, 269, 301, 302), (263, 262, 294, 295), (271, 270, 302, 303), (264, 263, 295, 296), (256, 257, 289, 288), (257, 271, 303, 289), (265, 264, 296, 297), (258, 256, 288, 290), (266, 265, 297, 298), (259, 258, 290, 291), (267, 266, 298, 299), (273, 272, 288, 289), (272, 274, 290, 288), (274, 275, 291, 290), (275, 276, 292, 291), (276, 277, 293, 292), (277, 278, 294, 293), (278, 279, 295, 294), (279, 280, 296, 295), (280, 281, 297, 296), (281, 282, 298, 297), (282, 283, 299, 298), (283, 284, 300, 299), (284, 285, 301, 300), (285, 286, 302, 301), (286, 287, 303, 302), (287, 273, 289, 303), (317, 316, 332, 333), (280, 279, 311, 312), (272, 273, 305, 304), (273, 287, 319, 305), (281, 280, 312, 313), (274, 272, 304, 306), (282, 281, 313, 314), (275, 274, 306, 307), (283, 282, 314, 315), (276, 275, 307, 308), (284, 283, 315, 316), (277, 276, 308, 309), (285, 284, 316, 317), (278, 277, 309, 310), (286, 285, 317, 318), (279, 278, 310, 311), (323, 322, 338, 339), (310, 309, 325, 326), (318, 317, 333, 334), (311, 310, 326, 327), (319, 318, 334, 335), (312, 311, 327, 328), (304, 305, 321, 320), (305, 319, 335, 321), (313, 312, 328, 329), (306, 304, 320, 322), (314, 313, 329, 330), (307, 306, 322, 323), (315, 314, 330, 331), (308, 307, 323, 324), (316, 315, 331, 332), (309, 308, 324, 325), (336, 337, 351, 350, 349, 348, 347, 346, 345, 344, 343, 342, 341, 340, 339, 338), (331, 330, 346, 347), (324, 323, 339, 340), (332, 331, 347, 348), (325, 324, 340, 341), (333, 332, 348, 349), (326, 325, 341, 342), (334, 333, 349, 350), (327, 326, 342, 343), (335, 334, 350, 351), (328, 327, 343, 344), (320, 321, 337, 336), (321, 335, 351, 337), (329, 328, 344, 345), (322, 320, 336, 338), (330, 329, 345, 346), (62, 61, 399, 358), (358, 399, 398, 359), (359, 398, 397, 360), (54, 53, 396, 352), (352, 396, 395, 353), (353, 395, 394, 354), (61, 60, 393, 399), (399, 393, 392, 398), (398, 392, 391, 397), (53, 52, 390, 396), (396, 390, 389, 395), (395, 389, 388, 394), (60, 59, 387, 393), (393, 387, 386, 392), (392, 386, 385, 391), (52, 51, 384, 390), (390, 384, 383, 389), (389, 383, 382, 388), (59, 58, 381, 387), (387, 381, 380, 386), (386, 380, 379, 385), (51, 50, 378, 384), (384, 378, 377, 383), (383, 377, 376, 382), (58, 57, 375, 381), (381, 375, 374, 380), (380, 374, 373, 379), (50, 48, 372, 378), (378, 372, 371, 377), (377, 371, 370, 376), (57, 56, 366, 375), (375, 366, 365, 374), (374, 365, 364, 373), (49, 63, 363, 367), (367, 363, 362, 368), (368, 362, 361, 369), (48, 49, 367, 372), (372, 367, 368, 371), (371, 368, 369, 370), (56, 55, 357, 366), (366, 357, 356, 365), (365, 356, 355, 364), (63, 62, 358, 363), (363, 358, 359, 362), (362, 359, 360, 361), (55, 54, 352, 357), (357, 352, 353, 356), (356, 353, 354, 355)])
me_cylinder_001.polygons.foreach_set('material_index', [2, 2, 2, 2, 2, 2, 2, 2, 2, 2, 2, 2, 2, 2, 2, 2, 2, 2, 2, 2, 2, 2, 2, 2, 2, 2, 2, 2, 2, 2, 2, 2, 2, 2, 0, 2, 2, 2, 2, 2, 2, 2, 2, 2, 2, 2, 2, 2, 2, 2, 1, 0, 0, 0, 0, 0, 0, 0, 0, 0, 0, 0, 0, 0, 0, 0, 1, 1, 1, 1, 1, 1, 1, 1, 1, 1, 1, 1, 1, 1, 1, 1, 0, 1, 1, 1, 1, 1, 1, 1, 1, 1, 1, 1, 1, 1, 1, 1, 1, 1, 1, 1, 1, 1, 1, 1, 1, 1, 1, 1, 1, 1, 1, 1, 0, 0, 0, 0, 0, 0, 0, 0, 0, 0, 0, 0, 0, 0, 0, 0, 0, 0, 0, 0, 0, 0, 0, 0, 0, 0, 0, 0, 0, 0, 0, 0, 0, 0, 0, 0, 0, 0, 0, 0, 0, 0, 0, 0, 0, 0, 0, 0, 0, 0, 0, 0, 0, 0, 0, 0, 0, 0, 0, 0, 0, 0, 0, 0, 0, 0, 0, 0, 0, 0, 0, 0, 0, 0, 0, 0, 0, 0, 0, 0, 0, 0, 0, 0, 0, 0, 0, 0, 0, 0, 0, 0, 0, 0, 0, 0, 3, 0, 0, 0, 0, 0, 0, 0, 0, 0, 0, 0, 0, 0, 0, 0, 0, 3, 3, 3, 3, 3, 3, 3, 3, 3, 3, 3, 3, 3, 3, 3, 0, 0, 0, 0, 0, 0, 0, 0, 0, 0, 0, 0, 0, 0, 0, 0, 1, 0, 0, 0, 0, 0, 0, 0, 0, 0, 0, 0, 0, 0, 0, 0, 0, 0, 0, 0, 0, 0, 0, 0, 0, 0, 0, 0, 0, 0, 0, 0, 1, 1, 1, 1, 1, 1, 1, 1, 1, 1, 1, 1, 1, 1, 1, 1, 1, 1, 1, 1, 1, 1, 1, 1, 1, 1, 1, 1, 1, 1, 1, 1, 1, 1, 1, 1, 1, 1, 1, 1, 1, 1, 1, 1, 1, 1, 1, 1, 1, 0, 1, 1, 0, 1, 1, 0, 1, 1, 0, 1, 1, 0, 1, 1, 0, 1, 1, 0, 1, 1, 0, 1, 1, 0, 1, 1, 0, 1, 1, 0, 1, 1, 0, 1, 1, 0, 1, 1, 0, 1, 1, 0, 1, 1, 0, 1])
_uv = me_cylinder_001.uv_layers.new(name='UVMap')
_uv.uv.foreach_set('vector', [1.0, 0.5, 1.0, 1.0, 0.9375, 1.0, 0.9375, 0.5, 0.9375, 0.5, 0.9375, 1.0, 0.875, 1.0, 0.875, 0.5, 0.875, 0.5, 0.875, 1.0, 0.8125, 1.0, 0.8125, 0.5, 0.8125, 0.5, 0.8125, 1.0, 0.75, 1.0, 0.75, 0.5, 0.75, 0.5, 0.75, 1.0, 0.6875, 1.0, 0.6875, 0.5, 0.6875, 0.5, 0.6875, 1.0, 0.625, 1.0, 0.625, 0.5, 0.625, 0.5, 0.625, 1.0, 0.5625, 1.0, 0.5625, 0.5, 0.5625, 0.5, 0.5625, 1.0, 0.5, 1.0, 0.5, 0.5, 0.5, 0.5, 0.5, 1.0, 0.4375, 1.0, 0.4375, 0.5, 0.4375, 0.5, 0.4375, 1.0, 0.375, 1.0, 0.375, 0.5, 0.375, 0.5, 0.375, 1.0, 0.3125, 1.0, 0.3125, 0.5, 0.3125, 0.5, 0.3125, 1.0, 0.25, 1.0, 0.25, 0.5, 0.25, 0.5, 0.25, 1.0, 0.1875, 1.0, 0.1875, 0.5, 0.1875, 0.5, 0.1875, 1.0, 0.125, 1.0, 0.125, 0.5, 0.6875, 1.0, 0.75, 1.0, 0.75, 1.0, 0.6875, 1.0, 0.125, 0.5, 0.125, 1.0, 0.0625, 1.0, 0.0625, 0.5, 0.0625, 0.5, 0.0625, 1.0, 0.0, 1.0, 0.0, 0.5, 0.75, 0.49, 0.8418, 0.4717, 0.9197, 0.4197, 0.9717, 0.3418, 0.99, 0.25, 0.9717, 0.1582, 0.9197, 0.08029, 0.8418, 0.02827, 0.75, 0.01, 0.6582, 0.02827, 0.5803, 0.08029, 0.5283, 0.1582, 0.51, 0.25, 0.5283, 0.3418, 0.5803, 0.4197, 0.6582, 0.4717, 0.875, 1.0, 0.9375, 1.0, 0.9375, 1.0, 0.875, 1.0, 0.375, 1.0, 0.4375, 1.0, 0.4375, 1.0, 0.375, 1.0, 0.0625, 1.0, 0.125, 1.0, 0.125, 1.0, 0.0625, 1.0, 0.8125, 1.0, 0.875, 1.0, 0.875, 1.0, 0.8125, 1.0, 0.5, 1.0, 0.5625, 1.0, 0.5625, 1.0, 0.5, 1.0, 0.9375, 1.0, 1.0, 1.0, 1.0, 1.0, 0.9375, 1.0, 0.1875, 1.0, 0.25, 1.0, 0.25, 1.0, 0.1875, 1.0, 0.625, 1.0, 0.6875, 1.0, 0.6875, 1.0, 0.625, 1.0, 0.3125, 1.0, 0.375, 1.0, 0.375, 1.0, 0.3125, 1.0, 0.0, 1.0, 0.0625, 1.0, 0.0625, 1.0, 0.0, 1.0, 0.75, 1.0, 0.8125, 1.0, 0.8125, 1.0, 0.75, 1.0, 0.4375, 1.0, 0.5, 1.0, 0.5, 1.0, 0.4375, 1.0, 0.125, 1.0, 0.1875, 1.0, 0.1875, 1.0, 0.125, 1.0, 0.875, 1.0, 0.9375, 1.0, 0.9375, 1.0, 0.875, 1.0, 0.5625, 1.0, 0.625, 1.0, 0.625, 1.0, 0.5625, 1.0, 0.25, 1.0, 0.3125, 1.0, 0.3125, 1.0, 0.25, 1.0, 0.5625, 1.0, 0.625, 1.0, 0.625, 1.0, 0.5625, 1.0, 0.375, 1.0, 0.4375, 1.0, 0.4375, 1.0, 0.375, 1.0, 0.8125, 1.0, 0.875, 1.0, 0.875, 1.0, 0.8125, 1.0, 0.3125, 1.0, 0.375, 1.0, 0.375, 1.0, 0.3125, 1.0, 0.75, 1.0, 0.8125, 1.0, 0.8125, 1.0, 0.75, 1.0, 0.25, 1.0, 0.3125, 1.0, 0.3125, 1.0, 0.25, 1.0, 0.6875, 1.0, 0.75, 1.0, 0.75, 1.0, 0.6875, 1.0, 0.1875, 1.0, 0.25, 1.0, 0.25, 1.0, 0.1875, 1.0, 0.625, 1.0, 0.6875, 1.0, 0.6875, 1.0, 0.625, 1.0, 0.125, 1.0, 0.1875, 1.0, 0.1875, 1.0, 0.125, 1.0, 0.5625, 1.0, 0.625, 1.0, 0.625, 1.0, 0.5625, 1.0, 0.0625, 1.0, 0.125, 1.0, 0.125, 1.0, 0.0625, 1.0, 0.5, 1.0, 0.5625, 1.0, 0.5625, 1.0, 0.5, 1.0, 0.9375, 1.0, 1.0, 1.0, 1.0, 1.0, 0.9375, 1.0, 0.0, 1.0, 0.0625, 1.0, 0.0625, 1.0, 0.0, 1.0, 0.4375, 1.0, 0.5, 1.0, 0.5, 1.0, 0.4375, 1.0, 0.25, 1.0, 0.3125, 1.0, 0.3125, 1.0, 0.25, 1.0, 0.0625, 1.0, 0.125, 1.0, 0.125, 1.0, 0.0625, 1.0, 0.5, 1.0, 0.5625, 1.0, 0.5625, 1.0, 0.5, 1.0, 0.9375, 1.0, 1.0, 1.0, 1.0, 1.0, 0.9375, 1.0, 0.0, 1.0, 0.0625, 1.0, 0.0625, 1.0, 0.0, 1.0, 0.4375, 1.0, 0.5, 1.0, 0.5, 1.0, 0.4375, 1.0, 0.875, 1.0, 0.9375, 1.0, 0.9375, 1.0, 0.875, 1.0, 0.375, 1.0, 0.4375, 1.0, 0.4375, 1.0, 0.375, 1.0, 0.8125, 1.0, 0.875, 1.0, 0.875, 1.0, 0.8125, 1.0, 0.3125, 1.0, 0.375, 1.0, 0.375, 1.0, 0.3125, 1.0, 0.75, 1.0, 0.8125, 1.0, 0.8125, 1.0, 0.75, 1.0, 0.25, 1.0, 0.3125, 1.0, 0.3125, 1.0, 0.25, 1.0, 0.6875, 1.0, 0.75, 1.0, 0.75, 1.0, 0.6875, 1.0, 0.1875, 1.0, 0.25, 1.0, 0.25, 1.0, 0.1875, 1.0, 0.625, 1.0, 0.6875, 1.0, 0.6875, 1.0, 0.625, 1.0, 0.125, 1.0, 0.1875, 1.0, 0.1875, 1.0, 0.125, 1.0, 0.375, 1.0, 0.4375, 1.0, 0.4375, 1.0, 0.375, 1.0, 0.6875, 1.0, 0.75, 1.0, 0.75, 1.0, 0.6875, 1.0, 0.1875, 1.0, 0.25, 1.0, 0.25, 1.0, 0.1875, 1.0, 0.625, 1.0, 0.6875, 1.0, 0.6875, 1.0, 0.625, 1.0, 0.125, 1.0, 0.1875, 1.0, 0.1875, 1.0, 0.125, 1.0, 0.5625, 1.0, 0.625, 1.0, 0.625, 1.0, 0.5625, 1.0, 0.0625, 1.0, 0.125, 1.0, 0.125, 1.0, 0.0625, 1.0, 0.5, 1.0, 0.5625, 1.0, 0.5625, 1.0, 0.5, 1.0, 0.9375, 1.0, 1.0, 1.0, 1.0, 1.0, 0.9375, 1.0, 0.0, 1.0, 0.0625, 1.0, 0.0625, 1.0, 0.0, 1.0, 0.4375, 1.0, 0.5, 1.0, 0.5, 1.0, 0.4375, 1.0, 0.875, 1.0, 0.9375, 1.0, 0.9375, 1.0, 0.875, 1.0, 0.375, 1.0, 0.4375, 1.0, 0.4375, 1.0, 0.375, 1.0, 0.8125, 1.0, 0.875, 1.0, 0.875, 1.0, 0.8125, 1.0, 0.3125, 1.0, 0.375, 1.0, 0.375, 1.0, 0.3125, 1.0, 0.75, 1.0, 0.8125, 1.0, 0.8125, 1.0, 0.75, 1.0, 0.05327, 0.1685, 0.09943, 0.09943, 0.09943, 0.09943, 0.05327, 0.1685, 0.8125, 1.0, 0.875, 1.0, 0.875, 1.0, 0.8125, 1.0, 0.3125, 1.0, 0.375, 1.0, 0.375, 1.0, 0.3125, 1.0, 0.75, 1.0, 0.8125, 1.0, 0.8125, 1.0, 0.75, 1.0, 0.25, 1.0, 0.3125, 1.0, 0.3125, 1.0, 0.25, 1.0, 0.6875, 1.0, 0.75, 1.0, 0.75, 1.0, 0.6875, 1.0, 0.1875, 1.0, 0.25, 1.0, 0.25, 1.0, 0.1875, 1.0, 0.625, 1.0, 0.6875, 1.0, 0.6875, 1.0, 0.625, 1.0, 0.125, 1.0, 0.1875, 1.0, 0.1875, 1.0, 0.125, 1.0, 0.5625, 1.0, 0.625, 1.0, 0.625, 1.0, 0.5625, 1.0, 0.0625, 1.0, 0.125, 1.0, 0.125, 1.0, 0.0625, 1.0, 0.5, 1.0, 0.5625, 1.0, 0.5625, 1.0, 0.5, 1.0, 0.9375, 1.0, 1.0, 1.0, 1.0, 1.0, 0.9375, 1.0, 0.0, 1.0, 0.0625, 1.0, 0.0625, 1.0, 0.0, 1.0, 0.4375, 1.0, 0.5, 1.0, 0.5, 1.0, 0.4375, 1.0, 0.875, 1.0, 0.9375, 1.0, 0.9375, 1.0, 0.875, 1.0, 0.25, 0.4629, 0.3315, 0.4467, 0.3418, 0.4717, 0.25, 0.49, 0.3315, 0.4467, 0.4006, 0.4006, 0.4197, 0.4197, 0.3418, 0.4717, 0.4006, 0.4006, 0.4467, 0.3315, 0.4717, 0.3418, 0.4197, 0.4197, 0.4467, 0.3315, 0.4629, 0.25, 0.49, 0.25, 0.4717, 0.3418, 0.4629, 0.25, 0.4467, 0.1685, 0.4717, 0.1582, 0.49, 0.25, 0.4467, 0.1685, 0.4006, 0.09943, 0.4197, 0.08029, 0.4717, 0.1582, 0.4006, 0.09943, 0.3315, 0.05327, 0.3418, 0.02827, 0.4197, 0.08029, 0.3315, 0.05327, 0.25, 0.03706, 0.25, 0.01, 0.3418, 0.02827, 0.25, 0.03706, 0.1685, 0.05327, 0.1582, 0.02827, 0.25, 0.01, 0.1685, 0.05327, 0.09943, 0.09943, 0.08029, 0.08029, 0.1582, 0.02827, 0.09943, 0.09943, 0.05327, 0.1685, 0.02827, 0.1582, 0.08029, 0.08029, 0.05327, 0.1685, 0.03706, 0.25, 0.01, 0.25, 0.02827, 0.1582, 0.03706, 0.25, 0.05327, 0.3315, 0.02827, 0.3418, 0.01, 0.25, 0.05327, 0.3315, 0.09943, 0.4006, 0.08029, 0.4197, 0.02827, 0.3418, 0.09943, 0.4006, 0.1685, 0.4467, 0.1582, 0.4717, 0.08029, 0.4197, 0.1685, 0.4467, 0.25, 0.4629, 0.25, 0.49, 0.1582, 0.4717, 0.3315, 0.4467, 0.25, 0.4629, 0.25, 0.4629, 0.3315, 0.4467, 0.4629, 0.25, 0.4467, 0.3315, 0.4467, 0.3315, 0.4629, 0.25, 0.03706, 0.25, 0.05327, 0.1685, 0.05327, 0.1685, 0.03706, 0.25, 0.4467, 0.1685, 0.4629, 0.25, 0.4629, 0.25, 0.4467, 0.1685, 0.05327, 0.3315, 0.03706, 0.25, 0.03706, 0.25, 0.05327, 0.3315, 0.4006, 0.09943, 0.4467, 0.1685, 0.4467, 0.1685, 0.4006, 0.09943, 0.09943, 0.4006, 0.05327, 0.3315, 0.05327, 0.3315, 0.09943, 0.4006, 0.3315, 0.05327, 0.4006, 0.09943, 0.4006, 0.09943, 0.3315, 0.05327, 0.1685, 0.4467, 0.09943, 0.4006, 0.09943, 0.4006, 0.1685, 0.4467, 0.25, 0.03706, 0.3315, 0.05327, 0.3315, 0.05327, 0.25, 0.03706, 0.3315, 0.4467, 0.25, 0.4629, 0.25, 0.4629, 0.3315, 0.4467, 0.25, 0.4629, 0.1685, 0.4467, 0.1685, 0.4467, 0.25, 0.4629, 0.1685, 0.05327, 0.25, 0.03706, 0.25, 0.03706, 0.1685, 0.05327, 0.4006, 0.4006, 0.3315, 0.4467, 0.3315, 0.4467, 0.4006, 0.4006, 0.09943, 0.09943, 0.1685, 0.05327, 0.1685, 0.05327, 0.09943, 0.09943, 0.4467, 0.3315, 0.4006, 0.4006, 0.4006, 0.4006, 0.4467, 0.3315, 0.4006, 0.09943, 0.4467, 0.1685, 0.4467, 0.1685, 0.4006, 0.09943, 0.25, 0.4629, 0.1685, 0.4467, 0.1685, 0.4467, 0.25, 0.4629, 0.1685, 0.05327, 0.25, 0.03706, 0.25, 0.03706, 0.1685, 0.05327, 0.4006, 0.4006, 0.3315, 0.4467, 0.3315, 0.4467, 0.4006, 0.4006, 0.09943, 0.09943, 0.1685, 0.05327, 0.1685, 0.05327, 0.09943, 0.09943, 0.4467, 0.3315, 0.4006, 0.4006, 0.4006, 0.4006, 0.4467, 0.3315, 0.05327, 0.1685, 0.09943, 0.09943, 0.09943, 0.09943, 0.05327, 0.1685, 0.4629, 0.25, 0.4467, 0.3315, 0.4467, 0.3315, 0.4629, 0.25, 0.03706, 0.25, 0.05327, 0.1685, 0.05327, 0.1685, 0.03706, 0.25, 0.4467, 0.1685, 0.4629, 0.25, 0.4629, 0.25, 0.4467, 0.1685, 0.05327, 0.3315, 0.03706, 0.25, 0.03706, 0.25, 0.05327, 0.3315, 0.4006, 0.09943, 0.4467, 0.1685, 0.4467, 0.1685, 0.4006, 0.09943, 0.09943, 0.4006, 0.05327, 0.3315, 0.05327, 0.3315, 0.09943, 0.4006, 0.3315, 0.05327, 0.4006, 0.09943, 0.4006, 0.09943, 0.3315, 0.05327, 0.1685, 0.4467, 0.09943, 0.4006, 0.09943, 0.4006, 0.1685, 0.4467, 0.25, 0.03706, 0.3315, 0.05327, 0.3315, 0.05327, 0.25, 0.03706, 0.05327, 0.1685, 0.09943, 0.09943, 0.09943, 0.09943, 0.05327, 0.1685, 0.09943, 0.4006, 0.05327, 0.3315, 0.05327, 0.3315, 0.09943, 0.4006, 0.3315, 0.05327, 0.4006, 0.09943, 0.4006, 0.09943, 0.3315, 0.05327, 0.1685, 0.4467, 0.09943, 0.4006, 0.09943, 0.4006, 0.1685, 0.4467, 0.25, 0.03706, 0.3315, 0.05327, 0.3315, 0.05327, 0.25, 0.03706, 0.3315, 0.4467, 0.25, 0.4629, 0.25, 0.4629, 0.3315, 0.4467, 0.25, 0.4629, 0.1685, 0.4467, 0.1685, 0.4467, 0.25, 0.4629, 0.1685, 0.05327, 0.25, 0.03706, 0.25, 0.03706, 0.1685, 0.05327, 0.4006, 0.4006, 0.3315, 0.4467, 0.3315, 0.4467, 0.4006, 0.4006, 0.09943, 0.09943, 0.1685, 0.05327, 0.1685, 0.05327, 0.09943, 0.09943, 0.4467, 0.3315, 0.4006, 0.4006, 0.4006, 0.4006, 0.4467, 0.3315, 0.05327, 0.1685, 0.09943, 0.09943, 0.09943, 0.09943, 0.05327, 0.1685, 0.4629, 0.25, 0.4467, 0.3315, 0.4467, 0.3315, 0.4629, 0.25, 0.03706, 0.25, 0.05327, 0.1685, 0.05327, 0.1685, 0.03706, 0.25, 0.4467, 0.1685, 0.4629, 0.25, 0.4629, 0.25, 0.4467, 0.1685, 0.05327, 0.3315, 0.03706, 0.25, 0.03706, 0.25, 0.05327, 0.3315, 0.25, 0.4629, 0.1685, 0.4467, 0.1685, 0.4467, 0.25, 0.4629, 0.4629, 0.25, 0.4467, 0.3315, 0.4467, 0.3315, 0.4629, 0.25, 0.03706, 0.25, 0.05327, 0.1685, 0.05327, 0.1685, 0.03706, 0.25, 0.4467, 0.1685, 0.4629, 0.25, 0.4629, 0.25, 0.4467, 0.1685, 0.05327, 0.3315, 0.03706, 0.25, 0.03706, 0.25, 0.05327, 0.3315, 0.4006, 0.09943, 0.4467, 0.1685, 0.4467, 0.1685, 0.4006, 0.09943, 0.09943, 0.4006, 0.05327, 0.3315, 0.05327, 0.3315, 0.09943, 0.4006, 0.3315, 0.05327, 0.4006, 0.09943, 0.4006, 0.09943, 0.3315, 0.05327, 0.1685, 0.4467, 0.09943, 0.4006, 0.09943, 0.4006, 0.1685, 0.4467, 0.25, 0.03706, 0.3315, 0.05327, 0.3315, 0.05327, 0.25, 0.03706, 0.3315, 0.4467, 0.25, 0.4629, 0.25, 0.4629, 0.3315, 0.4467, 0.25, 0.4629, 0.1685, 0.4467, 0.1685, 0.4467, 0.25, 0.4629, 0.1685, 0.05327, 0.25, 0.03706, 0.25, 0.03706, 0.1685, 0.05327, 0.4006, 0.4006, 0.3315, 0.4467, 0.3315, 0.4467, 0.4006, 0.4006, 0.09943, 0.09943, 0.1685, 0.05327, 0.1685, 0.05327, 0.09943, 0.09943, 0.4467, 0.3315, 0.4006, 0.4006, 0.4006, 0.4006, 0.4467, 0.3315, 0.09943, 0.4006, 0.05327, 0.3315, 0.05327, 0.3315, 0.09943, 0.4006, 0.1685, 0.05327, 0.25, 0.03706, 0.25, 0.03706, 0.1685, 0.05327, 0.4006, 0.4006, 0.3315, 0.4467, 0.3315, 0.4467, 0.4006, 0.4006, 0.09943, 0.09943, 0.1685, 0.05327, 0.1685, 0.05327, 0.09943, 0.09943, 0.4467, 0.3315, 0.4006, 0.4006, 0.4006, 0.4006, 0.4467, 0.3315, 0.05327, 0.1685, 0.09943, 0.09943, 0.09943, 0.09943, 0.05327, 0.1685, 0.4629, 0.25, 0.4467, 0.3315, 0.4467, 0.3315, 0.4629, 0.25, 0.03706, 0.25, 0.05327, 0.1685, 0.05327, 0.1685, 0.03706, 0.25, 0.4467, 0.1685, 0.4629, 0.25, 0.4629, 0.25, 0.4467, 0.1685, 0.05327, 0.3315, 0.03706, 0.25, 0.03706, 0.25, 0.05327, 0.3315, 0.4006, 0.09943, 0.4467, 0.1685, 0.4467, 0.1685, 0.4006, 0.09943, 0.09943, 0.4006, 0.05327, 0.3315, 0.05327, 0.3315, 0.09943, 0.4006, 0.3315, 0.05327, 0.4006, 0.09943, 0.4006, 0.09943, 0.3315, 0.05327, 0.1685, 0.4467, 0.09943, 0.4006, 0.09943, 0.4006, 0.1685, 0.4467, 0.25, 0.03706, 0.3315, 0.05327, 0.3315, 0.05327, 0.25, 0.03706, 0.3315, 0.4467, 0.25, 0.4629, 0.25, 0.4629, 0.3315, 0.4467, 0.4629, 0.25, 0.4467, 0.3315, 0.4467, 0.3315, 0.4629, 0.25, 0.3315, 0.05327, 0.4006, 0.09943, 0.4006, 0.09943, 0.3315, 0.05327, 0.1685, 0.4467, 0.09943, 0.4006, 0.09943, 0.4006, 0.1685, 0.4467, 0.25, 0.03706, 0.3315, 0.05327, 0.3315, 0.05327, 0.25, 0.03706, 0.3315, 0.4467, 0.25, 0.4629, 0.25, 0.4629, 0.3315, 0.4467, 0.25, 0.4629, 0.1685, 0.4467, 0.1685, 0.4467, 0.25, 0.4629, 0.1685, 0.05327, 0.25, 0.03706, 0.25, 0.03706, 0.1685, 0.05327, 0.4006, 0.4006, 0.3315, 0.4467, 0.3315, 0.4467, 0.4006, 0.4006, 0.09943, 0.09943, 0.1685, 0.05327, 0.1685, 0.05327, 0.09943, 0.09943, 0.4467, 0.3315, 0.4006, 0.4006, 0.4006, 0.4006, 0.4467, 0.3315, 0.05327, 0.1685, 0.09943, 0.09943, 0.09943, 0.09943, 0.05327, 0.1685, 0.4629, 0.25, 0.4467, 0.3315, 0.4467, 0.3315, 0.4629, 0.25, 0.03706, 0.25, 0.05327, 0.1685, 0.05327, 0.1685, 0.03706, 0.25, 0.4467, 0.1685, 0.4629, 0.25, 0.4629, 0.25, 0.4467, 0.1685, 0.05327, 0.3315, 0.03706, 0.25, 0.03706, 0.25, 0.05327, 0.3315, 0.4006, 0.09943, 0.4467, 0.1685, 0.4467, 0.1685, 0.4006, 0.09943, 0.1685, 0.05327, 0.25, 0.03706, 0.25, 0.03706, 0.1685, 0.05327, 0.03706, 0.25, 0.05327, 0.1685, 0.05327, 0.1685, 0.03706, 0.25, 0.4467, 0.1685, 0.4629, 0.25, 0.4629, 0.25, 0.4467, 0.1685, 0.05327, 0.3315, 0.03706, 0.25, 0.03706, 0.25, 0.05327, 0.3315, 0.4006, 0.09943, 0.4467, 0.1685, 0.4467, 0.1685, 0.4006, 0.09943, 0.09943, 0.4006, 0.05327, 0.3315, 0.05327, 0.3315, 0.09943, 0.4006, 0.3315, 0.05327, 0.4006, 0.09943, 0.4006, 0.09943, 0.3315, 0.05327, 0.1685, 0.4467, 0.09943, 0.4006, 0.09943, 0.4006, 0.1685, 0.4467, 0.25, 0.03706, 0.3315, 0.05327, 0.3315, 0.05327, 0.25, 0.03706, 0.3315, 0.4467, 0.25, 0.4629, 0.25, 0.4629, 0.3315, 0.4467, 0.25, 0.4629, 0.1685, 0.4467, 0.1685, 0.4467, 0.25, 0.4629, 0.1685, 0.05327, 0.25, 0.03706, 0.25, 0.03706, 0.1685, 0.05327, 0.4006, 0.4006, 0.3315, 0.4467, 0.3315, 0.4467, 0.4006, 0.4006, 0.09943, 0.09943, 0.1685, 0.05327, 0.1685, 0.05327, 0.09943, 0.09943, 0.4467, 0.3315, 0.4006, 0.4006, 0.4006, 0.4006, 0.4467, 0.3315, 0.05327, 0.1685, 0.09943, 0.09943, 0.09943, 0.09943, 0.05327, 0.1685, 0.09943, 0.4006, 0.05327, 0.3315, 0.05327, 0.3315, 0.09943, 0.4006, 0.4006, 0.4006, 0.3315, 0.4467, 0.3315, 0.4467, 0.4006, 0.4006, 0.09943, 0.09943, 0.1685, 0.05327, 0.1685, 0.05327, 0.09943, 0.09943, 0.4467, 0.3315, 0.4006, 0.4006, 0.4006, 0.4006, 0.4467, 0.3315, 0.05327, 0.1685, 0.09943, 0.09943, 0.09943, 0.09943, 0.05327, 0.1685, 0.4629, 0.25, 0.4467, 0.3315, 0.4467, 0.3315, 0.4629, 0.25, 0.03706, 0.25, 0.05327, 0.1685, 0.05327, 0.1685, 0.03706, 0.25, 0.4467, 0.1685, 0.4629, 0.25, 0.4629, 0.25, 0.4467, 0.1685, 0.05327, 0.3315, 0.03706, 0.25, 0.03706, 0.25, 0.05327, 0.3315, 0.4006, 0.09943, 0.4467, 0.1685, 0.4467, 0.1685, 0.4006, 0.09943, 0.09943, 0.4006, 0.05327, 0.3315, 0.05327, 0.3315, 0.09943, 0.4006, 0.3315, 0.05327, 0.4006, 0.09943, 0.4006, 0.09943, 0.3315, 0.05327, 0.1685, 0.4467, 0.09943, 0.4006, 0.09943, 0.4006, 0.1685, 0.4467, 0.25, 0.03706, 0.3315, 0.05327, 0.3315, 0.05327, 0.25, 0.03706, 0.3315, 0.4467, 0.25, 0.4629, 0.25, 0.4629, 0.3315, 0.4467, 0.25, 0.4629, 0.1685, 0.4467, 0.1685, 0.4467, 0.25, 0.4629, 0.4629, 0.25, 0.4467, 0.3315, 0.4467, 0.3315, 0.4629, 0.25, 0.3315, 0.05327, 0.4006, 0.09943, 0.4006, 0.09943, 0.3315, 0.05327, 0.1685, 0.4467, 0.09943, 0.4006, 0.09943, 0.4006, 0.1685, 0.4467, 0.25, 0.03706, 0.3315, 0.05327, 0.3315, 0.05327, 0.25, 0.03706, 0.3315, 0.4467, 0.25, 0.4629, 0.25, 0.4629, 0.3315, 0.4467, 0.25, 0.4629, 0.1685, 0.4467, 0.1685, 0.4467, 0.25, 0.4629, 0.1685, 0.05327, 0.25, 0.03706, 0.25, 0.03706, 0.1685, 0.05327, 0.4006, 0.4006, 0.3315, 0.4467, 0.3315, 0.4467, 0.4006, 0.4006, 0.09943, 0.09943, 0.1685, 0.05327, 0.1685, 0.05327, 0.09943, 0.09943, 0.4467, 0.3315, 0.4006, 0.4006, 0.4006, 0.4006, 0.4467, 0.3315, 0.05327, 0.1685, 0.09943, 0.09943, 0.09943, 0.09943, 0.05327, 0.1685, 0.4629, 0.25, 0.4467, 0.3315, 0.4467, 0.3315, 0.4629, 0.25, 0.03706, 0.25, 0.05327, 0.1685, 0.05327, 0.1685, 0.03706, 0.25, 0.4467, 0.1685, 0.4629, 0.25, 0.4629, 0.25, 0.4467, 0.1685, 0.05327, 0.3315, 0.03706, 0.25, 0.03706, 0.25, 0.05327, 0.3315, 0.4006, 0.09943, 0.4467, 0.1685, 0.4467, 0.1685, 0.4006, 0.09943, 0.1685, 0.4467, 0.09943, 0.4006, 0.09943, 0.4006, 0.1685, 0.4467, 0.03706, 0.25, 0.05327, 0.1685, 0.05327, 0.1685, 0.03706, 0.25, 0.4467, 0.1685, 0.4629, 0.25, 0.4629, 0.25, 0.4467, 0.1685, 0.05327, 0.3315, 0.03706, 0.25, 0.03706, 0.25, 0.05327, 0.3315, 0.4006, 0.09943, 0.4467, 0.1685, 0.4467, 0.1685, 0.4006, 0.09943, 0.09943, 0.4006, 0.05327, 0.3315, 0.05327, 0.3315, 0.09943, 0.4006, 0.3315, 0.05327, 0.4006, 0.09943, 0.4006, 0.09943, 0.3315, 0.05327, 0.1685, 0.4467, 0.09943, 0.4006, 0.09943, 0.4006, 0.1685, 0.4467, 0.25, 0.03706, 0.3315, 0.05327, 0.3315, 0.05327, 0.25, 0.03706, 0.3315, 0.4467, 0.25, 0.4629, 0.25, 0.4629, 0.3315, 0.4467, 0.25, 0.4629, 0.1685, 0.4467, 0.1685, 0.4467, 0.25, 0.4629, 0.1685, 0.05327, 0.25, 0.03706, 0.25, 0.03706, 0.1685, 0.05327, 0.4006, 0.4006, 0.3315, 0.4467, 0.3315, 0.4467, 0.4006, 0.4006, 0.09943, 0.09943, 0.1685, 0.05327, 0.1685, 0.05327, 0.09943, 0.09943, 0.4467, 0.3315, 0.4006, 0.4006, 0.4006, 0.4006, 0.4467, 0.3315, 0.05327, 0.1685, 0.09943, 0.09943, 0.09943, 0.09943, 0.05327, 0.1685, 0.25, 0.4629, 0.3315, 0.4467, 0.3315, 0.4467, 0.25, 0.4629, 0.3315, 0.4467, 0.4006, 0.4006, 0.4006, 0.4006, 0.3315, 0.4467, 0.4006, 0.4006, 0.4467, 0.3315, 0.4467, 0.3315, 0.4006, 0.4006, 0.4467, 0.3315, 0.4629, 0.25, 0.4629, 0.25, 0.4467, 0.3315, 0.4629, 0.25, 0.4467, 0.1685, 0.4467, 0.1685, 0.4629, 0.25, 0.4467, 0.1685, 0.4006, 0.09943, 0.4006, 0.09943, 0.4467, 0.1685, 0.4006, 0.09943, 0.3315, 0.05327, 0.3315, 0.05327, 0.4006, 0.09943, 0.3315, 0.05327, 0.25, 0.03706, 0.25, 0.03706, 0.3315, 0.05327, 0.25, 0.03706, 0.1685, 0.05327, 0.1685, 0.05327, 0.25, 0.03706, 0.1685, 0.05327, 0.09943, 0.09943, 0.09943, 0.09943, 0.1685, 0.05327, 0.09943, 0.09943, 0.05327, 0.1685, 0.05327, 0.1685, 0.09943, 0.09943, 0.05327, 0.1685, 0.03706, 0.25, 0.03706, 0.25, 0.05327, 0.1685, 0.03706, 0.25, 0.05327, 0.3315, 0.05327, 0.3315, 0.03706, 0.25, 0.05327, 0.3315, 0.09943, 0.4006, 0.09943, 0.4006, 0.05327, 0.3315, 0.09943, 0.4006, 0.1685, 0.4467, 0.1685, 0.4467, 0.09943, 0.4006, 0.1685, 0.4467, 0.25, 0.4629, 0.25, 0.4629, 0.1685, 0.4467, 0.05327, 0.3315, 0.03706, 0.25, 0.03706, 0.25, 0.05327, 0.3315, 0.25, 0.03706, 0.3315, 0.05327, 0.3315, 0.05327, 0.25, 0.03706, 0.3315, 0.4467, 0.25, 0.4629, 0.25, 0.4629, 0.3315, 0.4467, 0.25, 0.4629, 0.1685, 0.4467, 0.1685, 0.4467, 0.25, 0.4629, 0.1685, 0.05327, 0.25, 0.03706, 0.25, 0.03706, 0.1685, 0.05327, 0.4006, 0.4006, 0.3315, 0.4467, 0.3315, 0.4467, 0.4006, 0.4006, 0.09943, 0.09943, 0.1685, 0.05327, 0.1685, 0.05327, 0.09943, 0.09943, 0.4467, 0.3315, 0.4006, 0.4006, 0.4006, 0.4006, 0.4467, 0.3315, 0.05327, 0.1685, 0.09943, 0.09943, 0.09943, 0.09943, 0.05327, 0.1685, 0.4629, 0.25, 0.4467, 0.3315, 0.4467, 0.3315, 0.4629, 0.25, 0.03706, 0.25, 0.05327, 0.1685, 0.05327, 0.1685, 0.03706, 0.25, 0.4467, 0.1685, 0.4629, 0.25, 0.4629, 0.25, 0.4467, 0.1685, 0.05327, 0.3315, 0.03706, 0.25, 0.03706, 0.25, 0.05327, 0.3315, 0.4006, 0.09943, 0.4467, 0.1685, 0.4467, 0.1685, 0.4006, 0.09943, 0.09943, 0.4006, 0.05327, 0.3315, 0.05327, 0.3315, 0.09943, 0.4006, 0.3315, 0.05327, 0.4006, 0.09943, 0.4006, 0.09943, 0.3315, 0.05327, 0.4467, 0.3315, 0.4006, 0.4006, 0.4006, 0.4006, 0.4467, 0.3315, 0.4006, 0.09943, 0.4467, 0.1685, 0.4467, 0.1685, 0.4006, 0.09943, 0.09943, 0.4006, 0.05327, 0.3315, 0.05327, 0.3315, 0.09943, 0.4006, 0.3315, 0.05327, 0.4006, 0.09943, 0.4006, 0.09943, 0.3315, 0.05327, 0.1685, 0.4467, 0.09943, 0.4006, 0.09943, 0.4006, 0.1685, 0.4467, 0.25, 0.03706, 0.3315, 0.05327, 0.3315, 0.05327, 0.25, 0.03706, 0.3315, 0.4467, 0.25, 0.4629, 0.25, 0.4629, 0.3315, 0.4467, 0.25, 0.4629, 0.1685, 0.4467, 0.1685, 0.4467, 0.25, 0.4629, 0.1685, 0.05327, 0.25, 0.03706, 0.25, 0.03706, 0.1685, 0.05327, 0.4006, 0.4006, 0.3315, 0.4467, 0.3315, 0.4467, 0.4006, 0.4006, 0.09943, 0.09943, 0.1685, 0.05327, 0.1685, 0.05327, 0.09943, 0.09943, 0.4467, 0.3315, 0.4006, 0.4006, 0.4006, 0.4006, 0.4467, 0.3315, 0.05327, 0.1685, 0.09943, 0.09943, 0.09943, 0.09943, 0.05327, 0.1685, 0.4629, 0.25, 0.4467, 0.3315, 0.4467, 0.3315, 0.4629, 0.25, 0.03706, 0.25, 0.05327, 0.1685, 0.05327, 0.1685, 0.03706, 0.25, 0.4467, 0.1685, 0.4629, 0.25, 0.4629, 0.25, 0.4467, 0.1685, 0.3315, 0.4467, 0.25, 0.4629, 0.1685, 0.4467, 0.09943, 0.4006, 0.05327, 0.3315, 0.03706, 0.25, 0.05327, 0.1685, 0.09943, 0.09943, 0.1685, 0.05327, 0.25, 0.03706, 0.3315, 0.05327, 0.4006, 0.09943, 0.4467, 0.1685, 0.4629, 0.25, 0.4467, 0.3315, 0.4006, 0.4006, 0.05327, 0.1685, 0.09943, 0.09943, 0.09943, 0.09943, 0.05327, 0.1685, 0.4629, 0.25, 0.4467, 0.3315, 0.4467, 0.3315, 0.4629, 0.25, 0.03706, 0.25, 0.05327, 0.1685, 0.05327, 0.1685, 0.03706, 0.25, 0.4467, 0.1685, 0.4629, 0.25, 0.4629, 0.25, 0.4467, 0.1685, 0.05327, 0.3315, 0.03706, 0.25, 0.03706, 0.25, 0.05327, 0.3315, 0.4006, 0.09943, 0.4467, 0.1685, 0.4467, 0.1685, 0.4006, 0.09943, 0.09943, 0.4006, 0.05327, 0.3315, 0.05327, 0.3315, 0.09943, 0.4006, 0.3315, 0.05327, 0.4006, 0.09943, 0.4006, 0.09943, 0.3315, 0.05327, 0.1685, 0.4467, 0.09943, 0.4006, 0.09943, 0.4006, 0.1685, 0.4467, 0.25, 0.03706, 0.3315, 0.05327, 0.3315, 0.05327, 0.25, 0.03706, 0.3315, 0.4467, 0.25, 0.4629, 0.25, 0.4629, 0.3315, 0.4467, 0.25, 0.4629, 0.1685, 0.4467, 0.1685, 0.4467, 0.25, 0.4629, 0.1685, 0.05327, 0.25, 0.03706, 0.25, 0.03706, 0.1685, 0.05327, 0.4006, 0.4006, 0.3315, 0.4467, 0.3315, 0.4467, 0.4006, 0.4006, 0.09943, 0.09943, 0.1685, 0.05327, 0.1685, 0.05327, 0.09943, 0.09943, 0.125, 1.0, 0.1875, 1.0, 0.1875, 1.0, 0.125, 1.0, 0.125, 1.0, 0.1875, 1.0, 0.1875, 1.0, 0.125, 1.0, 0.125, 1.0, 0.1875, 1.0, 0.1875, 1.0, 0.125, 1.0, 0.625, 1.0, 0.6875, 1.0, 0.6875, 1.0, 0.625, 1.0, 0.625, 1.0, 0.6875, 1.0, 0.6875, 1.0, 0.625, 1.0, 0.625, 1.0, 0.6875, 1.0, 0.6875, 1.0, 0.625, 1.0, 0.1875, 1.0, 0.25, 1.0, 0.25, 1.0, 0.1875, 1.0, 0.1875, 1.0, 0.25, 1.0, 0.25, 1.0, 0.1875, 1.0, 0.1875, 1.0, 0.25, 1.0, 0.25, 1.0, 0.1875, 1.0, 0.6875, 1.0, 0.75, 1.0, 0.75, 1.0, 0.6875, 1.0, 0.6875, 1.0, 0.75, 1.0, 0.75, 1.0, 0.6875, 1.0, 0.6875, 1.0, 0.75, 1.0, 0.75, 1.0, 0.6875, 1.0, 0.25, 1.0, 0.3125, 1.0, 0.3125, 1.0, 0.25, 1.0, 0.25, 1.0, 0.3125, 1.0, 0.3125, 1.0, 0.25, 1.0, 0.25, 1.0, 0.3125, 1.0, 0.3125, 1.0, 0.25, 1.0, 0.75, 1.0, 0.8125, 1.0, 0.8125, 1.0, 0.75, 1.0, 0.75, 1.0, 0.8125, 1.0, 0.8125, 1.0, 0.75, 1.0, 0.75, 1.0, 0.8125, 1.0, 0.8125, 1.0, 0.75, 1.0, 0.3125, 1.0, 0.375, 1.0, 0.375, 1.0, 0.3125, 1.0, 0.3125, 1.0, 0.375, 1.0, 0.375, 1.0, 0.3125, 1.0, 0.3125, 1.0, 0.375, 1.0, 0.375, 1.0, 0.3125, 1.0, 0.8125, 1.0, 0.875, 1.0, 0.875, 1.0, 0.8125, 1.0, 0.8125, 1.0, 0.875, 1.0, 0.875, 1.0, 0.8125, 1.0, 0.8125, 1.0, 0.875, 1.0, 0.875, 1.0, 0.8125, 1.0, 0.375, 1.0, 0.4375, 1.0, 0.4375, 1.0, 0.375, 1.0, 0.375, 1.0, 0.4375, 1.0, 0.4375, 1.0, 0.375, 1.0, 0.375, 1.0, 0.4375, 1.0, 0.4375, 1.0, 0.375, 1.0, 0.875, 1.0, 0.9375, 1.0, 0.9375, 1.0, 0.875, 1.0, 0.875, 1.0, 0.9375, 1.0, 0.9375, 1.0, 0.875, 1.0, 0.875, 1.0, 0.9375, 1.0, 0.9375, 1.0, 0.875, 1.0, 0.4375, 1.0, 0.5, 1.0, 0.5, 1.0, 0.4375, 1.0, 0.4375, 1.0, 0.5, 1.0, 0.5, 1.0, 0.4375, 1.0, 0.4375, 1.0, 0.5, 1.0, 0.5, 1.0, 0.4375, 1.0, 0.0, 1.0, 0.0625, 1.0, 0.0625, 1.0, 0.0, 1.0, 0.0, 1.0, 0.0625, 1.0, 0.0625, 1.0, 0.0, 1.0, 0.0, 1.0, 0.0625, 1.0, 0.0625, 1.0, 0.0, 1.0, 0.9375, 1.0, 1.0, 1.0, 1.0, 1.0, 0.9375, 1.0, 0.9375, 1.0, 1.0, 1.0, 1.0, 1.0, 0.9375, 1.0, 0.9375, 1.0, 1.0, 1.0, 1.0, 1.0, 0.9375, 1.0, 0.5, 1.0, 0.5625, 1.0, 0.5625, 1.0, 0.5, 1.0, 0.5, 1.0, 0.5625, 1.0, 0.5625, 1.0, 0.5, 1.0, 0.5, 1.0, 0.5625, 1.0, 0.5625, 1.0, 0.5, 1.0, 0.0625, 1.0, 0.125, 1.0, 0.125, 1.0, 0.0625, 1.0, 0.0625, 1.0, 0.125, 1.0, 0.125, 1.0, 0.0625, 1.0, 0.0625, 1.0, 0.125, 1.0, 0.125, 1.0, 0.0625, 1.0, 0.5625, 1.0, 0.625, 1.0, 0.625, 1.0, 0.5625, 1.0, 0.5625, 1.0, 0.625, 1.0, 0.625, 1.0, 0.5625, 1.0, 0.5625, 1.0, 0.625, 1.0, 0.625, 1.0, 0.5625, 1.0])
me_cylinder_001.materials.append(mat_white)
me_cylinder_001.materials.append(mat_red)
me_cylinder_001.materials.append(mat_grey_base)
me_cylinder_001.materials.append(mat_emission)
me_cylinder_001.update()
me_plane = bpy.data.meshes.new('Plane')
me_plane.from_pydata([(-1.0, -1.0, 0.0), (1.0, -1.0, 0.0), (-1.0, 1.0, 0.0), (1.0, 1.0, 0.0)], [], [(0, 1, 3, 2)])
_uv = me_plane.uv_layers.new(name='UVMap')
_uv.uv.foreach_set('vector', [0.0, 0.0, 1.0, 0.0, 1.0, 1.0, 0.0, 1.0])
me_plane.materials.append(mat_water)
me_plane.update()
me_icosphere = bpy.data.meshes.new('Icosphere')
me_icosphere.from_pydata([(1.893, 0.352, 0.503), (0.455, -1.06, -0.4391), (1.864, 0.5529, -0.2006), (4.019, -0.3053, -0.08738), (1.769, 0.9049, 0.4471), (1.881, -1.542, 0.3983), (2.035, -2.126, -0.03793), (4.03, -0.8465, -0.072), (1.487, -1.475, -0.142), (3.015, -1.523, 0.3353), (0.7856, -1.527, 0.3215), (3.413, -1.36, 0.178), (2.899, -0.1541, 0.3364), (-0.456, -0.9154, 1.074), (1.978, 1.668, -0.04524), (-2.115, -0.7605, 0.532), (3.447, 0.5643, 0.2436), (1.509, -0.7263, -0.2308), (-0.6894, -1.783, 0.2875), (-1.261, -1.37, 0.888), (-0.09092, -1.29, 0.9223), (0.3662, 0.3178, 0.5377), (2.533, 1.235, -0.2576), (-1.499, 0.3786, 0.4753), (0.191, -0.9756, 1.002), (1.315, -1.982, 0.01495), (0.3132, 0.05194, 0.7798), (-0.3651, 1.025, 0.4069), (3.632, -0.5909, 0.2451), (3.499, 0.02733, 0.2916), (0.1779, 0.05418, 0.925), (3.521, 0.6863, -0.1711), (3.44, -0.5384, -0.02713), (3.033, 0.6971, -0.1607), (1.712, -1.867, -0.1632), (2.403, -1.936, -0.1864), (2.747, -1.99, -0.02249), (2.676, -1.474, 0.3876), (-1.586, -0.5925, 0.9579), (2.143, 1.471, 0.08624), (2.549, 0.5758, 0.3954), (3.731, -0.9402, -0.1803), (3.318, 0.9689, -0.08803), (1.911, 1.303, -0.2358), (3.028, 1.076, 0.02618), (2.934, -1.191, -0.09503), (1.312, 1.068, 0.4281), (2.26, 1.517, -0.1138), (1.263, 0.3954, -0.3669), (0.9898, 0.0149, 0.6722), (1.514, -0.03485, -0.3505), (1.487, 1.677, 0.0837), (2.225, -0.04654, 0.4798), (2.284, -1.366, -0.1122), (3.931, 0.3615, -0.006154), (1.005, 1.048, -0.3437), (3.04, -1.882, -0.1162), (2.394, -0.8482, 0.368), (-0.02686, -1.668, 0.5219), (0.6731, -1.554, -0.2457), (2.62, 0.2413, -0.1577), (2.501, -0.576, -0.1867), (1.986, -0.2843, -0.341), (3.411, -1.665, -0.05359), (1.755, -0.9568, 0.3095), (3.399, -1.599, -0.1889), (1.527, -0.4195, 0.5177), (1.727, -2.103, -0.161), (0.4684, 0.7885, 0.4549), (3.589, 0.7715, 0.09291), (1.278, -0.8114, 0.3662), (1.264, 1.461, -0.2908), (0.5101, -1.182, 0.5056), (3.783, 0.6386, -0.08483), (-1.057, 0.09467, -0.4125), (-0.1212, -1.642, -0.1933), (-1.561, 0.08459, 0.06471), (-1.598, -1.174, 0.08771), (-1.756, -0.7948, -0.07995), (-0.6089, -0.2017, 1.041), (0.7997, -0.1642, 0.672), (3.343, 0.181, -0.05495), (1.203, -1.942, -0.2444), (2.932, 0.5454, 0.4027), (-0.1807, -1.759, 0.1927), (-0.1904, -1.122, -0.3074), (0.3334, 1.652, -0.07028), (0.4619, 1.708, 0.06489), (-0.3453, -1.751, -0.05713), (-0.6539, -1.624, 0.8939), (0.86, 1.727, -0.06092), (2.407, -2.123, -0.03846), (0.4095, 0.2838, -0.8576), (0.8946, -2.175, -0.1608), (-0.7429, -1.283, -0.1341), (1.447, 1.707, -0.1338), (-1.667, -1.223, 0.4135), (0.6256, -2.245, -0.04872), (-0.7888, 0.5314, 1.069), (-1.088, -1.548, 0.3754), (-0.1915, 0.4822, -0.8337), (-1.99, -0.9602, 0.4743), (1.002, -0.0522, -0.4375), (-0.1621, -0.5207, -0.8782), (-0.1744, 0.8701, 0.5646), (-1.399, 0.4847, -0.02491), (-2.026, -0.3978, 0.2457), (0.4149, -0.3267, -0.8522), (-2.011, -0.9547, 0.2425), (-1.466, 0.3262, 0.8237), (-1.81, -0.1962, 0.8539), (-1.473, 0.04079, 0.9782), (-1.678, -0.4791, -0.1156), (-2.03, -0.2797, 0.5414), (0.1391, -0.228, 1.012), (-1.183, -0.2684, -0.3288), (-1.134, 0.9295, 0.1301), (-1.329, 0.7847, 0.3445), (-0.5467, 1.048, -0.0003544), (-0.5362, -1.316, 0.9776), (-0.291, 0.6738, 0.9028), (-0.9429, 0.7251, 0.9356), (-0.4108, 0.9424, -0.367), (-0.6889, 0.5407, -0.5412), (-0.5304, 0.005769, -0.8431), (0.07705, 1.291, -0.2484), (0.6818, 0.5693, -0.623), (0.9882, -0.5175, -0.3015), (0.8048, 1.662, -0.2329), (0.4691, 1.056, -0.4223), (0.7129, -0.7559, 0.6785), (3.966, 0.063, -0.2075), (0.1783, -2.02, 0.1721), (-0.7794, -1.619, 0.06666), (-0.97, -0.6056, -0.4119), (-0.004257, -0.007971, -1.0)], [], [(66, 0, 49), (54, 73, 69), (57, 9, 28), (20, 72, 130), (33, 22, 42), (59, 75, 85), (81, 131, 32), (3, 29, 28), (7, 63, 65), (8, 53, 34), (93, 25, 97), (14, 47, 95), (17, 127, 50), (71, 2, 48), (54, 3, 131), (73, 131, 31), (15, 110, 113), (10, 5, 64), (80, 66, 49), (46, 49, 4), (64, 66, 70), (25, 6, 5), (12, 29, 16), (17, 53, 8), (62, 61, 17), (50, 102, 48), (5, 57, 64), (81, 62, 60), (126, 48, 102), (34, 35, 67), (64, 57, 52), (44, 83, 16), (3, 54, 29), (67, 6, 25), (5, 91, 37), (3, 28, 11), (38, 79, 111), (28, 9, 11), (53, 61, 45), (93, 59, 82), (45, 41, 65), (9, 63, 11), (65, 63, 56), (34, 67, 82), (66, 52, 0), (44, 40, 83), (130, 70, 66), (78, 134, 94), (101, 15, 108), (26, 80, 21), (59, 93, 75), (26, 130, 80), (15, 38, 110), (42, 31, 33), (72, 10, 70), (29, 54, 16), (90, 71, 128), (91, 5, 6), (19, 119, 38), (96, 19, 101), (38, 13, 79), (117, 105, 76), (26, 120, 30), (104, 26, 21), (96, 101, 108), (96, 99, 19), (24, 20, 130), (130, 26, 114), (121, 109, 98), (114, 26, 30), (106, 23, 76), (119, 13, 38), (106, 113, 23), (110, 111, 109), (72, 70, 130), (119, 19, 89), (68, 49, 46), (78, 112, 134), (58, 89, 18), (57, 28, 12), (109, 113, 110), (121, 27, 116), (132, 25, 10), (120, 26, 104), (101, 19, 38), (24, 13, 20), (9, 36, 63), (114, 79, 13), (10, 64, 70), (31, 81, 33), (114, 13, 24), (82, 59, 8), (128, 71, 55), (114, 30, 79), (24, 130, 114), (18, 89, 99), (96, 108, 77), (89, 20, 119), (38, 111, 110), (101, 38, 15), (117, 76, 23), (119, 20, 13), (52, 57, 12), (98, 111, 79), (3, 11, 7), (99, 96, 77), (117, 116, 105), (98, 30, 120), (54, 69, 16), (5, 37, 57), (47, 71, 95), (35, 34, 53), (57, 37, 9), (81, 60, 33), (31, 131, 81), (35, 36, 91), (15, 113, 106), (98, 79, 30), (66, 64, 52), (90, 51, 95), (32, 45, 61), (72, 58, 10), (7, 65, 41), (73, 31, 42), (73, 42, 69), (33, 60, 2), (42, 44, 69), (111, 98, 109), (67, 25, 93), (90, 95, 71), (99, 89, 19), (35, 65, 56), (83, 52, 12), (18, 99, 133), (104, 68, 90), (123, 122, 100), (1, 107, 127), (50, 62, 17), (107, 1, 103), (78, 94, 77), (67, 93, 82), (128, 129, 125), (69, 44, 16), (131, 7, 41), (4, 49, 0), (22, 2, 43), (53, 17, 61), (49, 21, 80), (29, 12, 28), (59, 1, 8), (7, 131, 3), (68, 46, 90), (2, 50, 48), (36, 9, 37), (130, 66, 80), (34, 82, 8), (51, 90, 46), (51, 14, 95), (60, 50, 2), (6, 67, 35), (52, 83, 40), (21, 49, 68), (81, 32, 61), (47, 39, 44), (7, 11, 63), (41, 45, 32), (58, 18, 84), (84, 132, 58), (58, 132, 10), (56, 63, 36), (42, 22, 44), (40, 0, 52), (25, 5, 10), (35, 53, 45), (131, 41, 32), (91, 36, 37), (39, 47, 14), (45, 65, 35), (35, 56, 36), (50, 60, 62), (126, 55, 48), (16, 83, 12), (102, 92, 126), (102, 107, 92), (43, 71, 47), (51, 39, 14), (55, 126, 129), (4, 51, 46), (22, 47, 44), (61, 62, 81), (40, 39, 4), (54, 131, 73), (6, 35, 91), (4, 0, 40), (40, 44, 39), (43, 47, 22), (71, 48, 55), (51, 4, 39), (2, 71, 43), (22, 33, 2), (128, 55, 129), (108, 78, 77), (116, 117, 121), (74, 124, 115), (133, 88, 18), (116, 27, 118), (117, 23, 109), (98, 120, 121), (122, 116, 118), (74, 123, 124), (124, 123, 100), (103, 1, 85), (72, 20, 58), (76, 112, 106), (58, 20, 89), (84, 88, 132), (87, 27, 104), (125, 122, 86), (115, 112, 76), (112, 78, 106), (74, 76, 105), (134, 85, 94), (107, 103, 135), (27, 121, 120), (1, 59, 85), (18, 88, 84), (97, 25, 132), (109, 121, 117), (92, 100, 129), (15, 106, 108), (97, 88, 75), (86, 128, 125), (94, 88, 133), (122, 118, 86), (75, 93, 97), (21, 68, 104), (23, 113, 109), (128, 86, 90), (75, 88, 85), (123, 74, 105), (77, 133, 99), (112, 115, 134), (135, 100, 92), (94, 133, 77), (90, 86, 87), (125, 100, 122), (17, 8, 1), (120, 104, 27), (94, 85, 88), (74, 115, 76), (87, 118, 27), (17, 1, 127), (87, 104, 90), (129, 100, 125), (118, 87, 86), (88, 97, 132), (105, 116, 123), (108, 106, 78), (100, 135, 124), (50, 127, 102), (135, 92, 107), (107, 102, 127), (92, 129, 126), (116, 122, 123), (134, 124, 103), (103, 124, 135), (134, 115, 124), (103, 85, 134)])
_uv = me_icosphere.uv_layers.new(name='UVMap')
_uv.uv.foreach_set('vector', [0.0, 0.0, 0.0, 0.0, 0.0, 0.0, 0.0, 0.0, 0.0, 0.0, 0.0, 0.0, 0.0, 0.0, 0.0, 0.0, 0.0, 0.0, 0.0, 0.0, 0.0, 0.0, 0.0, 0.0, 0.0, 0.0, 0.0, 0.0, 0.0, 0.0, 0.0, 0.0, 0.0, 0.0, 0.0, 0.0, 0.0, 0.0, 0.0, 0.0, 0.0, 0.0, 0.0, 0.0, 0.0, 0.0, 0.0, 0.0, 0.0, 0.0, 0.0, 0.0, 0.0, 0.0, 0.0, 0.0, 0.0, 0.0, 0.0, 0.0, 0.0, 0.0, 0.0, 0.0, 0.0, 0.0, 0.0, 0.0, 0.0, 0.0, 0.0, 0.0, 0.0, 0.0, 0.0, 0.0, 0.0, 0.0, 0.0, 0.0, 0.0, 0.0, 0.0, 0.0, 0.0, 0.0, 0.0, 0.0, 0.0, 0.0, 0.0, 0.0, 0.0, 0.0, 0.0, 0.0, 0.0, 0.0, 0.0, 0.0, 0.0, 0.0, 0.0, 0.0, 0.0, 0.0, 0.0, 0.0, 0.0, 0.0, 0.0, 0.0, 0.0, 0.0, 0.0, 0.0, 0.0, 0.0, 0.0, 0.0, 0.0, 0.0, 0.0, 0.0, 0.0, 0.0, 0.0, 0.0, 0.0, 0.0, 0.0, 0.0, 0.0, 0.0, 0.0, 0.0, 0.0, 0.0, 0.0, 0.0, 0.0, 0.0, 0.0, 0.0, 0.0, 0.0, 0.0, 0.0, 0.0, 0.0, 0.0, 0.0, 0.0, 0.0, 0.0, 0.0, 0.0, 0.0, 0.0, 0.0, 0.0, 0.0, 0.0, 0.0, 0.0, 0.0, 0.0, 0.0, 0.0, 0.0, 0.0, 0.0, 0.0, 0.0, 0.0, 0.0, 0.0, 0.0, 0.0, 0.0, 0.0, 0.0, 0.0, 0.0, 0.0, 0.0, 0.0, 0.0, 0.0, 0.0, 0.0, 0.0, 0.0, 0.0, 0.0, 0.0, 0.0, 0.0, 0.0, 0.0, 0.0, 0.0, 0.0, 0.0, 0.0, 0.0, 0.0, 0.0, 0.0, 0.0, 0.0, 0.0, 0.0, 0.0, 0.0, 0.0, 0.0, 0.0, 0.0, 0.0, 0.0, 0.0, 0.0, 0.0, 0.0, 0.0, 0.0, 0.0, 0.0, 0.0, 0.0, 0.0, 0.0, 0.0, 0.0, 0.0, 0.0, 0.0, 0.0, 0.0, 0.0, 0.0, 0.0, 0.0, 0.0, 0.0, 0.0, 0.0, 0.0, 0.0, 0.0, 0.0, 0.0, 0.0, 0.0, 0.0, 0.0, 0.0, 0.0, 0.0, 0.0, 0.0, 0.0, 0.0, 0.0, 0.0, 0.0, 0.0, 0.0, 0.0, 0.0, 0.0, 0.0, 0.0, 0.0, 0.0, 0.0, 0.0, 0.0, 0.0, 0.0, 0.0, 0.0, 0.0, 0.0, 0.0, 0.0, 0.0, 0.0, 0.0, 0.0, 0.0, 0.0, 0.0, 0.0, 0.0, 0.0, 0.0, 0.0, 0.0, 0.0, 0.0, 0.0, 0.0, 0.0, 0.0, 0.0, 0.0, 0.0, 0.0, 0.0, 0.0, 0.0, 0.0, 0.0, 0.0, 0.0, 0.0, 0.0, 0.0, 0.0, 0.0, 0.0, 0.0, 0.0, 0.0, 0.0, 0.0, 0.0, 0.0, 0.0, 0.0, 0.0, 0.0, 0.0, 0.0, 0.0, 0.0, 0.0, 0.0, 0.0, 0.0, 0.0, 0.0, 0.0, 0.0, 0.0, 0.0, 0.0, 0.0, 0.0, 0.0, 0.0, 0.0, 0.0, 0.0, 0.0, 0.0, 0.0, 0.0, 0.0, 0.0, 0.0, 0.0, 0.0, 0.0, 0.0, 0.0, 0.0, 0.0, 0.0, 0.0, 0.0, 0.0, 0.0, 0.0, 0.0, 0.0, 0.0, 0.0, 0.0, 0.0, 0.0, 0.0, 0.0, 0.0, 0.0, 0.0, 0.0, 0.0, 0.0, 0.0, 0.0, 0.0, 0.0, 0.0, 0.0, 0.0, 0.0, 0.0, 0.0, 0.0, 0.0, 0.0, 0.0, 0.0, 0.0, 0.0, 0.0, 0.0, 0.0, 0.0, 0.0, 0.0, 0.0, 0.0, 0.0, 0.0, 0.0, 0.0, 0.0, 0.0, 0.0, 0.0, 0.0, 0.0, 0.0, 0.0, 0.0, 0.0, 0.0, 0.0, 0.0, 0.0, 0.0, 0.0, 0.0, 0.0, 0.0, 0.0, 0.0, 0.0, 0.0, 0.0, 0.0, 0.0, 0.0, 0.0, 0.0, 0.0, 0.0, 0.0, 0.0, 0.0, 0.0, 0.0, 0.0, 0.0, 0.0, 0.0, 0.0, 0.0, 0.0, 0.0, 0.0, 0.0, 0.0, 0.0, 0.0, 0.0, 0.0, 0.0, 0.0, 0.0, 0.0, 0.0, 0.0, 0.0, 0.0, 0.0, 0.0, 0.0, 0.0, 0.0, 0.0, 0.0, 0.0, 0.0, 0.0, 0.0, 0.0, 0.0, 0.0, 0.0, 0.0, 0.0, 0.0, 0.0, 0.0, 0.0, 0.0, 0.0, 0.0, 0.0, 0.0, 0.0, 0.0, 0.0, 0.0, 0.0, 0.0, 0.0, 0.0, 0.0, 0.0, 0.0, 0.0, 0.0, 0.0, 0.0, 0.0, 0.0, 0.0, 0.0, 0.0, 0.0, 0.0, 0.0, 0.0, 0.0, 0.0, 0.0, 0.0, 0.0, 0.0, 0.0, 0.0, 0.0, 0.0, 0.0, 0.0, 0.0, 0.0, 0.0, 0.0, 0.0, 0.0, 0.0, 0.0, 0.0, 0.0, 0.0, 0.0, 0.0, 0.0, 0.0, 0.0, 0.0, 0.0, 0.0, 0.0, 0.0, 0.0, 0.0, 0.0, 0.0, 0.0, 0.0, 0.0, 0.0, 0.0, 0.0, 0.0, 0.0, 0.0, 0.0, 0.0, 0.0, 0.0, 0.0, 0.0, 0.0, 0.0, 0.0, 0.0, 0.0, 0.0, 0.0, 0.0, 0.0, 0.0, 0.0, 0.0, 0.0, 0.0, 0.0, 0.0, 0.0, 0.0, 0.0, 0.0, 0.0, 0.0, 0.0, 0.0, 0.0, 0.0, 0.0, 0.0, 0.0, 0.0, 0.0, 0.0, 0.0, 0.0, 0.0, 0.0, 0.0, 0.0, 0.0, 0.0, 0.0, 0.0, 0.0, 0.0, 0.0, 0.0, 0.0, 0.0, 0.0, 0.0, 0.0, 0.0, 0.0, 0.0, 0.0, 0.0, 0.0, 0.0, 0.0, 0.0, 0.0, 0.0, 0.0, 0.0, 0.0, 0.0, 0.0, 0.0, 0.0, 0.0, 0.0, 0.0, 0.0, 0.0, 0.0, 0.0, 0.0, 0.0, 0.0, 0.0, 0.0, 0.0, 0.0, 0.0, 0.0, 0.0, 0.0, 0.0, 0.0, 0.0, 0.0, 0.0, 0.0, 0.0, 0.0, 0.0, 0.0, 0.0, 0.0, 0.0, 0.0, 0.0, 0.0, 0.0, 0.0, 0.0, 0.0, 0.0, 0.0, 0.0, 0.0, 0.0, 0.0, 0.0, 0.0, 0.0, 0.0, 0.0, 0.0, 0.0, 0.0, 0.0, 0.0, 0.0, 0.0, 0.0, 0.0, 0.0, 0.0, 0.0, 0.0, 0.0, 0.0, 0.0, 0.0, 0.0, 0.0, 0.0, 0.0, 0.0, 0.0, 0.0, 0.0, 0.0, 0.0, 0.0, 0.0, 0.0, 0.0, 0.0, 0.0, 0.0, 0.0, 0.0, 0.0, 0.0, 0.0, 0.0, 0.0, 0.0, 0.0, 0.0, 0.0, 0.0, 0.0, 0.0, 0.0, 0.0, 0.0, 0.0, 0.0, 0.0, 0.0, 0.0, 0.0, 0.0, 0.0, 0.0, 0.0, 0.0, 0.0, 0.0, 0.0, 0.0, 0.0, 0.0, 0.0, 0.0, 0.0, 0.0, 0.0, 0.0, 0.0, 0.0, 0.0, 0.0, 0.0, 0.0, 0.0, 0.0, 0.0, 0.0, 0.0, 0.0, 0.0, 0.0, 0.0, 0.0, 0.0, 0.0, 0.0, 0.0, 0.0, 0.0, 0.0, 0.0, 0.0, 0.0, 0.0, 0.0, 0.0, 0.0, 0.0, 0.0, 0.0, 0.0, 0.0, 0.0, 0.0, 0.0, 0.0, 0.0, 0.0, 0.0, 0.0, 0.0, 0.0, 0.0, 0.0, 0.0, 0.0, 0.0, 0.0, 0.0, 0.0, 0.0, 0.0, 0.0, 0.0, 0.0, 0.0, 0.0, 0.0, 0.0, 0.0, 0.0, 0.0, 0.0, 0.0, 0.0, 0.0, 0.0, 0.0, 0.0, 0.0, 0.0, 0.0, 0.0, 0.0, 0.0, 0.0, 0.0, 0.0, 0.0, 0.0, 0.0, 0.0, 0.0, 0.0, 0.0, 0.0, 0.0, 0.0, 0.0, 0.0, 0.0, 0.0, 0.0, 0.0, 0.0, 0.0, 0.0, 0.0, 0.0, 0.0, 0.0, 0.0, 0.0, 0.0, 0.0, 0.0, 0.0, 0.0, 0.0, 0.0, 0.0, 0.0, 0.0, 0.0, 0.0, 0.0, 0.0, 0.0, 0.0, 0.0, 0.0, 0.0, 0.0, 0.0, 0.0, 0.0, 0.0, 0.0, 0.0, 0.0, 0.0, 0.0, 0.0, 0.0, 0.0, 0.0, 0.0, 0.0, 0.0, 0.0, 0.0, 0.0, 0.0, 0.0, 0.0, 0.0, 0.0, 0.0, 0.0, 0.0, 0.0, 0.0, 0.0, 0.0, 0.0, 0.0, 0.0, 0.0, 0.0, 0.0, 0.0, 0.0, 0.0, 0.0, 0.0, 0.0, 0.0, 0.0, 0.0, 0.0, 0.0, 0.0, 0.0, 0.0, 0.0, 0.0, 0.0, 0.0, 0.0, 0.0, 0.0, 0.0, 0.0, 0.0, 0.0, 0.0, 0.0, 0.0, 0.0, 0.0, 0.0, 0.0, 0.0, 0.0, 0.0, 0.0, 0.0, 0.0, 0.0, 0.0, 0.0, 0.0, 0.0, 0.0, 0.0, 0.0, 0.0, 0.0, 0.0, 0.0, 0.0, 0.0, 0.0, 0.0, 0.0, 0.0, 0.0, 0.0, 0.0, 0.0, 0.0, 0.0, 0.0, 0.0, 0.0, 0.0, 0.0, 0.0, 0.0, 0.0, 0.0, 0.0, 0.0, 0.0, 0.0, 0.0, 0.0, 0.0, 0.0, 0.0, 0.0, 0.0, 0.0, 0.0, 0.0, 0.0, 0.0, 0.0, 0.0, 0.0, 0.0, 0.0, 0.0, 0.0, 0.0, 0.0, 0.0, 0.0, 0.0, 0.0, 0.0, 0.0, 0.0, 0.0, 0.0, 0.0, 0.0, 0.0, 0.0, 0.0, 0.0, 0.0, 0.0, 0.0, 0.0, 0.0, 0.0, 0.0, 0.0, 0.0, 0.0, 0.0, 0.0, 0.0, 0.0, 0.0, 0.0, 0.0, 0.0, 0.0, 0.0, 0.0, 0.0, 0.0, 0.0, 0.0, 0.0, 0.0, 0.0, 0.0, 0.0, 0.0, 0.0, 0.0, 0.0, 0.0, 0.0, 0.0, 0.0, 0.0, 0.0, 0.0, 0.0, 0.0, 0.0, 0.0, 0.0, 0.0, 0.0, 0.0, 0.0, 0.0, 0.0, 0.0, 0.0, 0.0, 0.0, 0.0, 0.0, 0.0, 0.0, 0.0, 0.0, 0.0, 0.0, 0.0, 0.0, 0.0, 0.0, 0.0, 0.0, 0.0, 0.0, 0.0, 0.0, 0.0, 0.0, 0.0, 0.0, 0.0, 0.0, 0.0, 0.0, 0.0, 0.0, 0.0, 0.0, 0.0, 0.0, 0.0, 0.0, 0.0, 0.0, 0.0, 0.0, 0.0, 0.0, 0.0, 0.0, 0.0, 0.0, 0.0, 0.0, 0.0, 0.0, 0.0, 0.0, 0.0, 0.0, 0.0, 0.0, 0.0, 0.0, 0.0, 0.0, 0.0, 0.0, 0.0, 0.0, 0.0, 0.0, 0.0, 0.0, 0.0, 0.0, 0.0, 0.0, 0.0, 0.0, 0.0, 0.0, 0.0, 0.0, 0.0, 0.0, 0.0, 0.0, 0.0, 0.0, 0.0, 0.0, 0.0, 0.0, 0.0, 0.0, 0.0, 0.0, 0.0, 0.0, 0.0, 0.0, 0.0, 0.0, 0.0, 0.0, 0.0, 0.0, 0.0, 0.0, 0.0, 0.0, 0.0, 0.0, 0.0, 0.0, 0.0, 0.0, 0.0, 0.0, 0.0, 0.0, 0.0, 0.0, 0.0, 0.0, 0.0, 0.0, 0.0, 0.0, 0.0, 0.0, 0.0, 0.0, 0.0, 0.0, 0.0, 0.0, 0.0, 0.0, 0.0, 0.0, 0.0, 0.0, 0.0, 0.0, 0.0, 0.0, 0.0, 0.0, 0.0, 0.0, 0.0, 0.0, 0.0, 0.0, 0.0, 0.0, 0.0, 0.0, 0.0, 0.0, 0.0, 0.0, 0.0, 0.0, 0.0, 0.0, 0.0, 0.0, 0.0, 0.0, 0.0, 0.0, 0.0, 0.0, 0.0, 0.0, 0.0, 0.0, 0.0, 0.0, 0.0, 0.0, 0.0, 0.0, 0.0, 0.0, 0.0, 0.0, 0.0, 0.0, 0.0, 0.0, 0.0, 0.0, 0.0, 0.0, 0.0, 0.0, 0.0, 0.0, 0.0, 0.0, 0.0, 0.0, 0.0, 0.0, 0.0, 0.0, 0.0, 0.0, 0.0, 0.0, 0.0, 0.0, 0.0, 0.0, 0.0, 0.0, 0.0, 0.0, 0.0, 0.0, 0.0, 0.0, 0.0, 0.0, 0.0, 0.0, 0.0, 0.0, 0.0, 0.0, 0.0, 0.0, 0.0, 0.0, 0.0, 0.0, 0.0, 0.0, 0.0, 0.0, 0.0, 0.0, 0.0, 0.0, 0.0, 0.0, 0.0, 0.0, 0.0, 0.0, 0.0, 0.0, 0.0, 0.0, 0.0, 0.0, 0.0, 0.0, 0.0, 0.0, 0.0, 0.0, 0.0, 0.0, 0.0, 0.0, 0.0, 0.0, 0.0, 0.0, 0.0, 0.0, 0.0, 0.0, 0.0, 0.0, 0.0, 0.0, 0.0, 0.0, 0.0, 0.0, 0.0, 0.0, 0.0, 0.0, 0.0, 0.0, 0.0, 0.0, 0.0, 0.0, 0.0, 0.0, 0.0, 0.0, 0.0, 0.0, 0.0, 0.0, 0.0, 0.0, 0.0, 0.0, 0.0, 0.0, 0.0, 0.0, 0.0, 0.0, 0.0, 0.0, 0.0, 0.0, 0.0, 0.0, 0.0, 0.0, 0.0, 0.0, 0.0, 0.0, 0.0, 0.0, 0.0, 0.0, 0.0, 0.0, 0.0, 0.0, 0.0, 0.0, 0.0, 0.0, 0.0, 0.0, 0.0, 0.0, 0.0, 0.0, 0.0, 0.0, 0.0, 0.0, 0.0, 0.0, 0.0, 0.0, 0.0, 0.0, 0.0, 0.0, 0.0, 0.0, 0.0, 0.0, 0.0, 0.0, 0.0, 0.0, 0.0, 0.0, 0.0, 0.0, 0.0, 0.0, 0.0, 0.0, 0.0, 0.0, 0.0, 0.0, 0.0, 0.0, 0.0, 0.0, 0.0, 0.0, 0.0, 0.0, 0.0, 0.0, 0.0, 0.0, 0.0, 0.0, 0.0, 0.0, 0.0, 0.0, 0.0, 0.0, 0.0, 0.0, 0.0, 0.0, 0.0, 0.0, 0.0, 0.0, 0.0, 0.0, 0.0, 0.0, 0.0, 0.0, 0.0, 0.0, 0.0, 0.0, 0.0, 0.0, 0.0, 0.0, 0.0, 0.0, 0.0, 0.0, 0.0, 0.0, 0.0, 0.0, 0.0, 0.0, 0.0, 0.0, 0.0, 0.0, 0.0, 0.0, 0.0, 0.0, 0.0, 0.0, 0.0, 0.0, 0.0, 0.0, 0.0, 0.0, 0.0, 0.0, 0.0, 0.0, 0.0, 0.0, 0.0, 0.0, 0.0, 0.0, 0.0, 0.0, 0.0, 0.0, 0.0, 0.0, 0.0, 0.0, 0.0, 0.0, 0.0, 0.0, 0.0, 0.0, 0.0, 0.0, 0.0, 0.0, 0.0, 0.0, 0.0, 0.0, 0.0, 0.0, 0.0, 0.0, 0.0, 0.0, 0.0, 0.0, 0.0, 0.0, 0.0, 0.0, 0.0, 0.0, 0.0, 0.0, 0.0, 0.0, 0.0, 0.0, 0.0, 0.0, 0.0, 0.0, 0.0, 0.0, 0.0, 0.0, 0.0, 0.0, 0.0, 0.0, 0.0, 0.0, 0.0, 0.0, 0.0])
me_icosphere.materials.append(mat_rock)
me_icosphere.update()
me_cube_022 = bpy.data.meshes.new('Cube.022')
me_cube_022.from_pydata([(1.0, 1.0, 0.614), (1.0, 1.0, -1.348), (1.0, -1.0, 0.7883), (1.0, -1.0, -1.188), (-1.0, 1.0, 0.817), (-1.0, 1.0, -1.165), (-1.0, -1.0, 0.8227), (-1.0, -1.0, -1.162), (-1.0, 0.0, -1.159), (1.0, 0.0, 1.714), (-1.0, 0.0, 1.823), (1.0, 0.0, -1.26)], [], [(9, 10, 6, 2), (3, 2, 6, 7), (8, 10, 4, 5), (8, 11, 3, 7), (11, 9, 2, 3), (5, 4, 0, 1), (1, 0, 9, 11), (5, 1, 11, 8), (7, 6, 10, 8), (0, 4, 10, 9)])
me_cube_022.polygons.foreach_set('material_index', [1, 0, 0, 0, 0, 0, 0, 0, 0, 1])
_uv = me_cube_022.uv_layers.new(name='UVMap')
_uv.uv.foreach_set('vector', [0.625, 0.625, 0.875, 0.625, 0.875, 0.75, 0.625, 0.75, 0.375, 0.75, 0.625, 0.75, 0.625, 1.0, 0.375, 1.0, 0.375, 0.125, 0.625, 0.125, 0.625, 0.25, 0.375, 0.25, 0.125, 0.625, 0.375, 0.625, 0.375, 0.75, 0.125, 0.75, 0.375, 0.625, 0.625, 0.625, 0.625, 0.75, 0.375, 0.75, 0.375, 0.25, 0.625, 0.25, 0.625, 0.5, 0.375, 0.5, 0.375, 0.5, 0.625, 0.5, 0.625, 0.625, 0.375, 0.625, 0.125, 0.5, 0.375, 0.5, 0.375, 0.625, 0.125, 0.625, 0.375, 0.0, 0.625, 0.0, 0.625, 0.125, 0.375, 0.125, 0.625, 0.5, 0.875, 0.5, 0.875, 0.625, 0.625, 0.625])
me_cube_022.materials.append(mat_house_yellow)
me_cube_022.materials.append(mat_red_roof)
me_cube_022.use_mirror_vertex_groups = False
me_cube_022.update()
me_cube_021 = bpy.data.meshes.new('Cube.021')
me_cube_021.from_pydata([(1.0, 1.0, 0.614), (1.0, 1.0, -1.348), (1.0, -1.0, 0.7883), (1.0, -1.0, -1.188), (-1.0, 1.0, 0.817), (-1.0, 1.0, -1.165), (-1.0, -1.0, 0.8227), (-1.0, -1.0, -1.162), (-1.0, 0.0, -1.159), (1.0, 0.0, 1.714), (-1.0, 0.0, 1.823), (1.0, 0.0, -1.26)], [], [(9, 10, 6, 2), (3, 2, 6, 7), (8, 10, 4, 5), (8, 11, 3, 7), (11, 9, 2, 3), (5, 4, 0, 1), (1, 0, 9, 11), (5, 1, 11, 8), (7, 6, 10, 8), (0, 4, 10, 9)])
me_cube_021.polygons.foreach_set('material_index', [1, 0, 0, 0, 0, 0, 0, 0, 0, 1])
_uv = me_cube_021.uv_layers.new(name='UVMap')
_uv.uv.foreach_set('vector', [0.625, 0.625, 0.875, 0.625, 0.875, 0.75, 0.625, 0.75, 0.375, 0.75, 0.625, 0.75, 0.625, 1.0, 0.375, 1.0, 0.375, 0.125, 0.625, 0.125, 0.625, 0.25, 0.375, 0.25, 0.125, 0.625, 0.375, 0.625, 0.375, 0.75, 0.125, 0.75, 0.375, 0.625, 0.625, 0.625, 0.625, 0.75, 0.375, 0.75, 0.375, 0.25, 0.625, 0.25, 0.625, 0.5, 0.375, 0.5, 0.375, 0.5, 0.625, 0.5, 0.625, 0.625, 0.375, 0.625, 0.125, 0.5, 0.375, 0.5, 0.375, 0.625, 0.125, 0.625, 0.375, 0.0, 0.625, 0.0, 0.625, 0.125, 0.375, 0.125, 0.625, 0.5, 0.875, 0.5, 0.875, 0.625, 0.625, 0.625])
me_cube_021.materials.append(mat_house_yellow_006)
me_cube_021.materials.append(mat_house_red)
me_cube_021.use_mirror_vertex_groups = False
me_cube_021.update()
me_cube_010 = bpy.data.meshes.new('Cube.010')
me_cube_010.from_pydata([(1.0, 1.0, 0.7612), (1.0, 1.0, -1.465), (1.0, -1.0, 1.152), (1.0, -1.0, -1.105), (-1.0, 1.0, 0.9625), (-1.0, 1.0, -1.106), (-1.0, -1.0, 1.341), (-1.0, -1.0, -0.7107), (-1.0, 0.0, -0.8508), (1.0, 0.0, 1.961), (-1.0, 0.0, 2.108), (1.0, 0.0, -1.244), (1.0, 1.0, -0.3089), (-1.0, -1.0, 0.3997), (1.0, -1.0, 0.08912), (-1.0, 1.0, -0.01582), (1.0, 0.0, -0.06138), (-1.0, 0.0, 0.2519), (1.0, -2.0, 0.2241), (1.0, -2.0, -0.9703), (-1.0, -2.0, -0.6076), (-1.0, -2.0, 0.5031), (-4.768e-07, 1.0, -1.316), (-4.768e-07, -1.0, 1.308), (-4.768e-07, -1.0, -0.9371), (-4.768e-07, 1.0, 0.8925), (-4.768e-07, 0.0, -1.078), (-4.768e-07, 0.0, 2.091), (-4.768e-07, 1.0, -0.1772), (-4.768e-07, -1.0, 0.7965), (-4.768e-07, -2.0, -0.8119), (-4.768e-07, -2.0, 0.9176)], [], [(27, 10, 6, 23), (29, 23, 6, 13), (17, 10, 4, 15), (26, 11, 3, 24), (16, 9, 2, 14), (28, 25, 0, 12), (12, 0, 9, 16), (22, 1, 11, 26), (13, 6, 10, 17), (25, 4, 10, 27), (7, 13, 17, 8), (1, 12, 16, 11), (22, 28, 12, 1), (11, 16, 14, 3), (8, 17, 15, 5), (13, 7, 20, 21), (30, 31, 21, 20), (24, 3, 19, 30), (3, 14, 18, 19), (29, 13, 21, 31), (14, 29, 31, 18), (7, 24, 30, 20), (19, 18, 31, 30), (5, 15, 28, 22), (0, 25, 27, 9), (5, 22, 26, 8), (15, 4, 25, 28), (8, 26, 24, 7), (14, 2, 23, 29), (9, 27, 23, 2)])
me_cube_010.polygons.foreach_set('material_index', [1, 0, 0, 0, 0, 0, 0, 0, 0, 1, 0, 0, 0, 0, 0, 0, 0, 0, 0, 1, 1, 0, 0, 0, 1, 0, 0, 0, 0, 1])
_uv = me_cube_010.uv_layers.new(name='UVMap')
_uv.uv.foreach_set('vector', [0.75, 0.625, 0.875, 0.625, 0.875, 0.75, 0.75, 0.75, 0.5, 0.875, 0.625, 0.875, 0.625, 1.0, 0.5, 1.0, 0.4583, 0.125, 0.625, 0.125, 0.625, 0.25, 0.5, 0.25, 0.25, 0.625, 0.375, 0.625, 0.375, 0.75, 0.25, 0.75, 0.4583, 0.625, 0.625, 0.625, 0.625, 0.75, 0.5, 0.75, 0.5, 0.375, 0.625, 0.375, 0.625, 0.5, 0.5, 0.5, 0.5, 0.5, 0.625, 0.5, 0.625, 0.625, 0.4583, 0.625, 0.25, 0.5, 0.375, 0.5, 0.375, 0.625, 0.25, 0.625, 0.5, 0.0, 0.625, 0.0, 0.625, 0.125, 0.4583, 0.125, 0.75, 0.5, 0.875, 0.5, 0.875, 0.625, 0.75, 0.625, 0.375, 0.0, 0.5, 0.0, 0.4583, 0.125, 0.375, 0.125, 0.375, 0.5, 0.5, 0.5, 0.4583, 0.625, 0.375, 0.625, 0.375, 0.375, 0.5, 0.375, 0.5, 0.5, 0.375, 0.5, 0.375, 0.625, 0.4583, 0.625, 0.5, 0.75, 0.375, 0.75, 0.375, 0.125, 0.4583, 0.125, 0.5, 0.25, 0.375, 0.25, 0.5, 0.0, 0.375, 0.0, 0.375, 0.0, 0.5, 0.0, 0.375, 0.875, 0.5, 0.875, 0.5, 1.0, 0.375, 1.0, 0.25, 0.75, 0.375, 0.75, 0.375, 0.75, 0.25, 0.75, 0.375, 0.75, 0.5, 0.75, 0.5, 0.75, 0.375, 0.75, 0.5, 0.875, 0.5, 1.0, 0.5, 1.0, 0.5, 0.875, 0.5, 0.75, 0.5, 0.875, 0.5, 0.875, 0.5, 0.75, 0.125, 0.75, 0.25, 0.75, 0.25, 0.75, 0.125, 0.75, 0.375, 0.75, 0.5, 0.75, 0.5, 0.875, 0.375, 0.875, 0.375, 0.25, 0.5, 0.25, 0.5, 0.375, 0.375, 0.375, 0.625, 0.5, 0.75, 0.5, 0.75, 0.625, 0.625, 0.625, 0.125, 0.5, 0.25, 0.5, 0.25, 0.625, 0.125, 0.625, 0.5, 0.25, 0.625, 0.25, 0.625, 0.375, 0.5, 0.375, 0.125, 0.625, 0.25, 0.625, 0.25, 0.75, 0.125, 0.75, 0.5, 0.75, 0.625, 0.75, 0.625, 0.875, 0.5, 0.875, 0.625, 0.625, 0.75, 0.625, 0.75, 0.75, 0.625, 0.75])
me_cube_010.materials.append(mat_house_yellow_013)
me_cube_010.materials.append(mat_house_red)
me_cube_010.use_mirror_vertex_groups = False
me_cube_010.update()
me_cube_011 = bpy.data.meshes.new('Cube.011')
me_cube_011.from_pydata([(1.0, 1.0, 1.53), (1.0, 1.0, -0.5467), (1.0, -1.0, 1.065), (1.0, -1.0, -0.9585), (-1.0, 1.0, 1.636), (-1.0, 1.0, -0.3652), (-1.0, -1.0, 1.091), (-1.0, -1.0, -0.9139), (-1.0, 0.0, -0.6655), (1.0, 0.0, 2.214), (-1.0, 0.0, 2.26), (1.0, 0.0, -0.7687), (-2.5, 0.0, -0.7094), (-2.5, -1.0, -0.9338), (-2.5, -1.0, 1.062), (-2.5, 1.0, 1.561), (-2.5, 1.0, -0.4028), (-2.5, 0.0, 2.18), (-1.0, -2.0, -1.0), (-1.0, -2.0, 0.03452), (1.0, -2.0, 0.03452), (1.0, -2.0, -1.0)], [], [(9, 10, 6, 2), (6, 7, 18, 19), (4, 5, 16, 15), (8, 11, 3, 7), (11, 9, 2, 3), (5, 4, 0, 1), (1, 0, 9, 11), (5, 1, 11, 8), (10, 4, 15, 17), (0, 4, 10, 9), (12, 17, 15, 16), (13, 14, 17, 12), (6, 10, 17, 14), (7, 6, 14, 13), (5, 8, 12, 16), (8, 7, 13, 12), (21, 20, 19, 18), (7, 3, 21, 18), (2, 6, 19, 20), (3, 2, 20, 21)])
me_cube_011.polygons.foreach_set('material_index', [1, 0, 0, 0, 0, 0, 0, 0, 1, 1, 0, 0, 1, 0, 0, 0, 0, 0, 1, 0])
_uv = me_cube_011.uv_layers.new(name='UVMap')
_uv.uv.foreach_set('vector', [0.625, 0.625, 0.875, 0.625, 0.875, 0.75, 0.625, 0.75, 0.625, 1.0, 0.375, 1.0, 0.375, 1.0, 0.625, 1.0, 0.625, 0.25, 0.375, 0.25, 0.375, 0.25, 0.625, 0.25, 0.125, 0.625, 0.375, 0.625, 0.375, 0.75, 0.125, 0.75, 0.375, 0.625, 0.625, 0.625, 0.625, 0.75, 0.375, 0.75, 0.375, 0.25, 0.625, 0.25, 0.625, 0.5, 0.375, 0.5, 0.375, 0.5, 0.625, 0.5, 0.625, 0.625, 0.375, 0.625, 0.125, 0.5, 0.375, 0.5, 0.375, 0.625, 0.125, 0.625, 0.875, 0.625, 0.875, 0.5, 0.875, 0.5, 0.875, 0.625, 0.625, 0.5, 0.875, 0.5, 0.875, 0.625, 0.625, 0.625, 0.375, 0.125, 0.625, 0.125, 0.625, 0.25, 0.375, 0.25, 0.375, 0.0, 0.625, 0.0, 0.625, 0.125, 0.375, 0.125, 0.875, 0.75, 0.875, 0.625, 0.875, 0.625, 0.875, 0.75, 0.375, 1.0, 0.625, 1.0, 0.625, 1.0, 0.375, 1.0, 0.125, 0.5, 0.125, 0.625, 0.125, 0.625, 0.125, 0.5, 0.125, 0.625, 0.125, 0.75, 0.125, 0.75, 0.125, 0.625, 0.375, 0.75, 0.625, 0.75, 0.625, 1.0, 0.375, 1.0, 0.125, 0.75, 0.375, 0.75, 0.375, 0.75, 0.125, 0.75, 0.625, 0.75, 0.875, 0.75, 0.875, 0.75, 0.625, 0.75, 0.375, 0.75, 0.625, 0.75, 0.625, 0.75, 0.375, 0.75])
me_cube_011.materials.append(mat_house_yellow_004)
me_cube_011.materials.append(mat_house_red)
me_cube_011.use_mirror_vertex_groups = False
me_cube_011.update()

# ---- objects
ob_lighhouse = bpy.data.objects.new('lighhouse', me_cylinder_001)
ob_water = bpy.data.objects.new('water', me_plane)
ob_base_rocks = bpy.data.objects.new('base rocks', me_icosphere)
ob_light = bpy.data.objects.new('Light', light_light)
ob_camera = bpy.data.objects.new('Camera', cam_camera)
ob_cube_001 = bpy.data.objects.new('Cube.001', me_cube_022)
ob_cube_002 = bpy.data.objects.new('Cube.002', me_cube_021)
ob_cube_005 = bpy.data.objects.new('Cube.005', me_cube_010)
ob_cube_006 = bpy.data.objects.new('Cube.006', me_cube_011)
ob_cube_003 = bpy.data.objects.new('Cube.003', me_cube_022)
ob_cube_004 = bpy.data.objects.new('Cube.004', me_cube_021)
ob_cube_007 = bpy.data.objects.new('Cube.007', me_cube_022)
ob_cube_008 = bpy.data.objects.new('Cube.008', me_cube_022)
ob_cube_009 = bpy.data.objects.new('Cube.009', me_cube_022)
ob_cube_010 = bpy.data.objects.new('Cube.010', me_cube_010)
ob_cube_011 = bpy.data.objects.new('Cube.011', me_cube_021)
ob_cube_012 = bpy.data.objects.new('Cube.012', me_cube_021)
ob_cube_013 = bpy.data.objects.new('Cube.013', me_cube_022)
ob_cube_014 = bpy.data.objects.new('Cube.014', me_cube_022)
ob_cube_015 = bpy.data.objects.new('Cube.015', me_cube_011)
ob_cube_016 = bpy.data.objects.new('Cube.016', me_cube_022)
ob_cube_017 = bpy.data.objects.new('Cube.017', me_cube_010)

# ---- transforms, parenting, visibility, modifiers, constraints
ob_lighhouse.location = (2.637, -0.5385, 0.4257)
ob_lighhouse.scale = (0.3787, 0.3787, 0.3787)
ob_water.location = (0.4353, 0.1295, -0.002592)
ob_water.rotation_euler = (-0.05521, 0.04013, -0.001108)
ob_water.scale = (30.0, 30.0, 30.0)
ob_base_rocks.location = (0.0, 0.0, 0.0)
ob_light.location = (4.076, 1.005, 5.904)
ob_light.rotation_euler = (0.6503, 0.05522, 1.866)
ob_light.lock_rotations_4d = False
ob_light.empty_display_type = 'ARROWS'
ob_light.color = (0.0, 0.0, 0.0, 0.0)
ob_light.lineart.crease_threshold = 0.0
ob_camera.location = (7.359, -6.926, 4.958)
ob_camera.rotation_euler = (1.109, -0.0, 0.8149)
ob_camera.lock_rotations_4d = False
ob_camera.empty_display_type = 'ARROWS'
ob_camera.color = (0.0, 0.0, 0.0, 0.0)
ob_camera.display_type = 'WIRE'
ob_camera.lineart.crease_threshold = 0.0
ob_cube_001.location = (-0.9568, -0.4698, 1.042)
ob_cube_001.rotation_euler = (0.06254, -0.1019, -0.01155)
ob_cube_001.scale = (0.07929, 0.07929, 0.07929)
ob_cube_001.lock_rotations_4d = False
ob_cube_001.empty_display_type = 'ARROWS'
ob_cube_001.lineart.crease_threshold = 0.0
ob_cube_002.location = (-0.01295, -0.4399, 1.012)
ob_cube_002.rotation_euler = (-0.02651, -0.09491, 0.00441)
ob_cube_002.scale = (0.07929, 0.07929, 0.07929)
ob_cube_005.location = (-0.4048, 0.04476, 1.13)
ob_cube_005.rotation_euler = (0.1899, -0.02868, 0.03257)
ob_cube_005.scale = (0.07929, 0.07929, 0.07929)
ob_cube_005.lock_rotations_4d = False
ob_cube_005.empty_display_type = 'ARROWS'
ob_cube_005.lineart.crease_threshold = 0.0
ob_cube_006.location = (-0.3691, -0.8982, 1.117)
ob_cube_006.rotation_euler = (-0.04478, -0.08779, 0.2041)
ob_cube_006.scale = (0.07929, 0.07929, 0.07929)
ob_cube_006.lock_rotations_4d = False
ob_cube_006.empty_display_type = 'ARROWS'
ob_cube_006.lineart.crease_threshold = 0.0
ob_cube_003.location = (-0.7614, -0.2298, 1.095)
ob_cube_003.rotation_euler = (0.02502, -0.09912, -0.004753)
ob_cube_003.scale = (0.07929, 0.07929, 0.07929)
ob_cube_003.lock_rotations_4d = False
ob_cube_003.empty_display_type = 'ARROWS'
ob_cube_003.lineart.crease_threshold = 0.0
ob_cube_004.location = (-0.4702, -0.4896, 1.135)
ob_cube_004.rotation_euler = (-0.04863, -0.08433, 0.3402)
ob_cube_004.scale = (0.07929, 0.07929, 0.07929)
ob_cube_007.location = (-0.7359, -0.7872, 1.076)
ob_cube_007.rotation_euler = (-0.06686, -0.07028, 0.7366)
ob_cube_007.scale = (0.07929, 0.07929, 0.07929)
ob_cube_008.location = (-0.7469, -0.02388, 1.081)
ob_cube_008.rotation_euler = (0.006329, -0.09765, -0.001405)
ob_cube_008.scale = (0.07929, 0.07929, 0.07929)
ob_cube_008.lock_rotations_4d = False
ob_cube_008.empty_display_type = 'ARROWS'
ob_cube_008.lineart.crease_threshold = 0.0
ob_cube_009.location = (-1.082, -0.7304, 1.064)
ob_cube_009.rotation_euler = (0.04757, -0.1008, -0.008826)
ob_cube_009.scale = (0.07929, 0.07929, 0.07929)
ob_cube_009.lock_rotations_4d = False
ob_cube_009.empty_display_type = 'ARROWS'
ob_cube_009.lineart.crease_threshold = 0.0
ob_cube_010.location = (-0.04462, -0.6804, 1.081)
ob_cube_010.rotation_euler = (-0.027, -0.09477, 0.009523)
ob_cube_010.scale = (0.07929, 0.07929, 0.07929)
ob_cube_010.lock_rotations_4d = False
ob_cube_010.empty_display_type = 'ARROWS'
ob_cube_010.lineart.crease_threshold = 0.0
ob_cube_011.location = (-0.2184, -0.2507, 1.038)
ob_cube_011.rotation_euler = (0.007937, -0.09821, -0.3492)
ob_cube_011.scale = (0.07929, 0.07929, 0.07929)
ob_cube_012.location = (-0.3475, 0.2262, 1.018)
ob_cube_012.rotation_euler = (-0.03279, -0.09293, 0.07129)
ob_cube_012.scale = (0.07929, 0.07929, 0.07929)
ob_cube_013.location = (-0.9451, -0.9942, 1.039)
ob_cube_013.rotation_euler = (-0.06975, -0.0672, 0.7371)
ob_cube_013.scale = (0.07929, 0.07929, 0.07929)
ob_cube_014.location = (-0.7026, -0.5233, 1.123)
ob_cube_014.rotation_euler = (-0.01902, -0.09748, 0.3349)
ob_cube_014.scale = (0.07929, 0.07929, 0.07929)
ob_cube_015.location = (-1.114, -0.08864, 1.053)
ob_cube_015.rotation_euler = (-0.1089, -0.05348, 0.2298)
ob_cube_015.scale = (0.07929, 0.07929, 0.07929)
ob_cube_015.lock_rotations_4d = False
ob_cube_015.empty_display_type = 'ARROWS'
ob_cube_015.lineart.crease_threshold = 0.0
ob_cube_016.location = (-0.5882, -1.221, 1.038)
ob_cube_016.rotation_euler = (-0.02651, -0.09491, 0.00441)
ob_cube_016.scale = (0.07929, 0.07929, 0.07929)
ob_cube_016.lock_rotations_4d = False
ob_cube_016.empty_display_type = 'ARROWS'
ob_cube_016.lineart.crease_threshold = 0.0
ob_cube_017.location = (-1.305, -0.3624, 1.046)
ob_cube_017.rotation_euler = (0.09999, -0.1049, -0.01344)
ob_cube_017.scale = (0.07929, 0.07929, 0.07929)
ob_cube_017.lock_rotations_4d = False
ob_cube_017.empty_display_type = 'ARROWS'
ob_cube_017.lineart.crease_threshold = 0.0

# ---- collection membership
scene.collection.objects.link(ob_lighhouse)
scene.collection.objects.link(ob_water)
scene.collection.objects.link(ob_base_rocks)
col_collection.objects.link(ob_light)
col_collection.objects.link(ob_camera)
col_houses.objects.link(ob_cube_001)
col_houses.objects.link(ob_cube_002)
col_houses.objects.link(ob_cube_005)
col_houses.objects.link(ob_cube_006)
col_houses.objects.link(ob_cube_003)
col_houses.objects.link(ob_cube_004)
col_houses.objects.link(ob_cube_007)
col_houses.objects.link(ob_cube_008)
col_houses.objects.link(ob_cube_009)
col_houses.objects.link(ob_cube_010)
col_houses.objects.link(ob_cube_011)
col_houses.objects.link(ob_cube_012)
col_houses.objects.link(ob_cube_013)
col_houses.objects.link(ob_cube_014)
col_houses.objects.link(ob_cube_015)
col_houses.objects.link(ob_cube_016)
col_houses.objects.link(ob_cube_017)

# ---- scene / render settings (as saved in the file)
scene.camera = ob_camera
scene.frame_start = 1; scene.frame_end = 250; scene.frame_set(1)
scene.render.engine = 'BLENDER_EEVEE_NEXT'
scene.cycles.sampling_pattern = 'TABULATED_SOBOL'
scene.eevee.use_gtao = True
scene.eevee.gtao_distance = 0.95
scene.eevee.use_raytracing = True
scene.view_settings.view_transform = 'Filmic'
bpy.context.view_layer.update()
